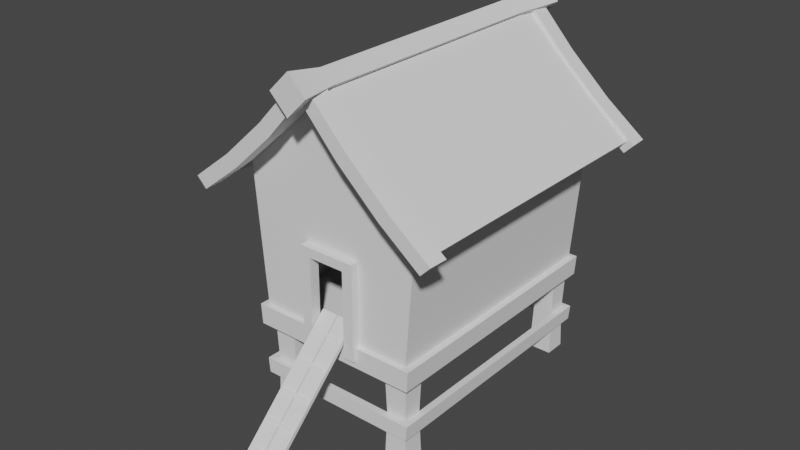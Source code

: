 # Source: smol1.blend  (saved by Blender 2.92.15; exported with 4.5.12 LTS)
import bpy
from mathutils import Matrix  # noqa: F401  (used for matrix-valued properties, if any)

bpy.ops.wm.read_factory_settings(use_empty=True)
scene = bpy.context.scene
scene.name = 'Scene'

# ---- collections
col_collection = bpy.data.collections.new('Collection'); scene.collection.children.link(col_collection)

# ---- node groups
ng_auto_smooth = bpy.data.node_groups.new('Auto Smooth', 'GeometryNodeTree')
_s = ng_auto_smooth.interface.new_socket(name='Geometry', in_out='OUTPUT', socket_type='NodeSocketGeometry')
_s = ng_auto_smooth.interface.new_socket(name='Geometry', in_out='INPUT', socket_type='NodeSocketGeometry')
_s = ng_auto_smooth.interface.new_socket(name='Angle', in_out='INPUT', socket_type='NodeSocketFloat')
_s.subtype = 'ANGLE'
_s.min_value = 0.0
_s.max_value = 3.142
ng_auto_smooth.is_modifier = True
_N = ng_auto_smooth.nodes; _L = ng_auto_smooth.links
n0 = _N.new('NodeGroupOutput'); n0.name = 'Group Output'; n0.location = (480, -100)
n1 = _N.new('NodeGroupInput'); n1.name = 'Group Input'; n1.location = (-420, -300)
n2 = _N.new('NodeGroupInput'); n2.name = 'Group Input.001'; n2.location = (-60, -100)
n3 = _N.new('GeometryNodeSetShadeSmooth'); n3.name = 'Set Shade Smooth'; n3.location = (120, -100)
n3.domain = 'EDGE'
n4 = _N.new('GeometryNodeSetShadeSmooth'); n4.name = 'Set Shade Smooth.001'; n4.location = (300, -100)
n5 = _N.new('GeometryNodeInputMeshEdgeAngle'); n5.name = 'Edge Angle'; n5.location = (-420, -220)
n6 = _N.new('GeometryNodeInputEdgeSmooth'); n6.name = 'Is Edge Smooth'; n6.location = (-60, -160)
n7 = _N.new('GeometryNodeInputShadeSmooth'); n7.name = 'Is Face Smooth'; n7.location = (-240, -340)
n8 = _N.new('FunctionNodeBooleanMath'); n8.name = 'Boolean Math'; n8.location = (-60, -220)
n9 = _N.new('FunctionNodeCompare'); n9.name = 'Compare'; n9.location = (-240, -180)
n9.operation = 'LESS_EQUAL'
_L.new(n5.outputs[0], n9.inputs[0])
_L.new(n4.outputs[0], n0.inputs[0])
_L.new(n1.outputs[1], n9.inputs[1])
_L.new(n9.outputs[0], n8.inputs[0])
_L.new(n7.outputs[0], n8.inputs[1])
_L.new(n2.outputs[0], n3.inputs[0])
_L.new(n6.outputs[0], n3.inputs[1])
_L.new(n3.outputs[0], n4.inputs[0])
_L.new(n8.outputs[0], n3.inputs[2])
n0.is_active_output = True

# ---- world
world_world = bpy.data.worlds.new('World'); scene.world = world_world
world_world.use_nodes = True; world_world.node_tree.nodes.clear()
_N = world_world.node_tree.nodes; _L = world_world.node_tree.links
n0 = _N.new('ShaderNodeOutputWorld'); n0.name = 'World Output'; n0.location = (300, 300)
n1 = _N.new('ShaderNodeBackground'); n1.name = 'Background'; n1.location = (10, 300)
n1.inputs[0].default_value = (0.05088, 0.05088, 0.05088, 1.0)
_L.new(n1.outputs[0], n0.inputs[0])
n0.is_active_output = True
world_world.color = (0.05088, 0.05088, 0.05088)
world_world.use_sun_shadow = False
world_world.sun_shadow_jitter_overblur = 0.0

# ---- meshes
me_assetsvillage_169 = bpy.data.meshes.new('AssetsVillage.169')
me_assetsvillage_169.from_pydata([(0.2627, 0.3478, 0.3252), (0.2627, -0.4724, 0.3252), (-0.2563, 0.3478, 0.3252), (0.2989, 0.3478, 0.8033), (0.2989, -0.4724, 0.8033), (-0.2925, 0.3478, 0.8033), (0.005872, 0.3478, 1.074), (-0.2925, -0.4724, 0.8033), (-0.09536, -0.4724, 0.8033), (0.005872, -0.4724, 1.074), (-0.2563, -0.4724, 0.3252), (-0.06233, -0.4724, 0.3252), (-0.06754, -0.4724, 0.5755), (0.07867, -0.4724, 0.5755), (0.07311, -0.4724, 0.3252), (0.1018, -0.4724, 0.8033)], [], [(0, 3, 4, 1), (3, 0, 2, 5), (3, 5, 6), (10, 7, 5, 2), (10, 12, 8, 7), (7, 8, 15, 4, 9), (11, 12, 10), (12, 13, 15, 8), (1, 13, 14), (13, 1, 4, 15)])
me_assetsvillage_169.polygons.foreach_set('use_smooth', [True] * 10)
_uv = me_assetsvillage_169.uv_layers.new(name='UVMap')
_uv.uv.foreach_set('vector', [0.1104, 0.6328, 0.1554, 0.9748, 0.05268, 0.9446, 0.08329, 0.706, 0.01332, 0.9338, 0.08175, 0.5226, 0.1183, 0.4957, 0.1826, 0.9397, 0.01332, 0.9338, 0.1826, 0.9397, 0.0965, 0.9729, 0.1133, 0.6543, 0.155, 0.9419, 0.04515, 0.9641, 0.08785, 0.7098, 0.08314, 0.4983, 0.09252, 0.6147, 0.07761, 0.9499, 0.01761, 0.9633, 0.01761, 0.9633, 0.07761, 0.9499, 0.1247, 0.9497, 0.179, 0.9633, 0.1029, 1.0, 0.09686, 0.5057, 0.09252, 0.6147, 0.08314, 0.4983, 0.09252, 0.6147, 0.1128, 0.6107, 0.1247, 0.9497, 0.07761, 0.9499, 0.1227, 0.4943, 0.1128, 0.6107, 0.1079, 0.5046, 0.1128, 0.6107, 0.1227, 0.4943, 0.179, 0.9633, 0.1247, 0.9497])
_uv.active_render = True
_uv = me_assetsvillage_169.uv_layers.new(name='UVTex')
_uv.uv.foreach_set('vector', [0.0, 0.0, 0.0, 0.0, 0.0, 0.0, 0.0, 0.0, 0.0, 0.0, 0.0, 0.0, 0.0, 0.0, 0.0, 0.0, 0.0, 0.0, 0.0, 0.0, 0.0, 0.0, 0.0, 0.0, 0.0, 0.0, 0.0, 0.0, 0.0, 0.0, 0.0, 0.0, 0.0, 0.0, 0.0, 0.0, 0.0, 0.0, 0.0, 0.0, 0.0, 0.0, 0.0, 0.0, 0.0, 0.0, 0.0, 0.0, 0.0, 0.0, 0.0, 0.0, 0.0, 0.0, 0.0, 0.0, 0.0, 0.0, 0.0, 0.0, 0.0, 0.0, 0.0, 0.0, 0.0, 0.0, 0.0, 0.0, 0.0, 0.0, 0.0, 0.0, 0.0, 0.0, 0.0, 0.0])
_ca = me_assetsvillage_169.color_attributes.new('Col', 'BYTE_COLOR', 'CORNER')
_ca.data.foreach_set('color', [1.0, 1.0, 1.0, 1.0, 1.0, 1.0, 1.0, 1.0, 1.0, 1.0, 1.0, 1.0, 1.0, 1.0, 1.0, 1.0, 1.0, 1.0, 1.0, 1.0, 1.0, 1.0, 1.0, 1.0, 1.0, 1.0, 1.0, 1.0, 1.0, 1.0, 1.0, 1.0, 1.0, 1.0, 1.0, 1.0, 1.0, 1.0, 1.0, 1.0, 1.0, 1.0, 1.0, 1.0, 1.0, 1.0, 1.0, 1.0, 1.0, 1.0, 1.0, 1.0, 1.0, 1.0, 1.0, 1.0, 1.0, 1.0, 1.0, 1.0, 1.0, 1.0, 1.0, 1.0, 1.0, 1.0, 1.0, 1.0, 1.0, 1.0, 1.0, 1.0, 1.0, 1.0, 1.0, 1.0, 1.0, 1.0, 1.0, 1.0, 1.0, 1.0, 1.0, 1.0, 1.0, 1.0, 1.0, 1.0, 1.0, 1.0, 1.0, 1.0, 1.0, 1.0, 1.0, 1.0, 1.0, 1.0, 1.0, 1.0, 1.0, 1.0, 1.0, 1.0, 1.0, 1.0, 1.0, 1.0, 1.0, 1.0, 1.0, 1.0, 1.0, 1.0, 1.0, 1.0, 1.0, 1.0, 1.0, 1.0, 1.0, 1.0, 1.0, 1.0, 1.0, 1.0, 1.0, 1.0, 1.0, 1.0, 1.0, 1.0, 1.0, 1.0, 1.0, 1.0, 1.0, 1.0, 1.0, 1.0, 1.0, 1.0, 1.0, 1.0, 1.0, 1.0, 1.0, 1.0, 1.0, 1.0, 1.0, 1.0])
me_assetsvillage_169.use_remesh_preserve_volume = False
me_assetsvillage_169.use_remesh_preserve_attributes = False
me_assetsvillage_169.use_mirror_vertex_groups = False
me_assetsvillage_169.update()
me_assetsvillage_170 = bpy.data.meshes.new('AssetsVillage.170')
me_assetsvillage_170.from_pydata([(0.3797, 0.4385, 0.7301), (0.3976, 0.4385, 0.7496), (0.2414, 0.4388, 0.8438), (0.3776, -0.5641, 0.7301), (0.2393, -0.5638, 0.8438), (0.3955, -0.5641, 0.7497), (0.2573, -0.5638, 0.8634), (0.1331, -0.5636, 0.9771), (0.2594, 0.4388, 0.8634), (0.1352, 0.4391, 0.9771), (0.02504, 0.4394, 1.091), (0.02293, -0.5633, 1.091), (0.1151, -0.5635, 0.9575), (0.004978, -0.5632, 1.071), (0.1172, 0.4391, 0.9575), (0.007091, 0.4394, 1.071)], [], [(3, 0, 1, 5), (3, 4, 2, 0), (5, 1, 8, 6), (6, 8, 9, 7), (7, 9, 10, 11), (4, 12, 14, 2), (12, 13, 15, 14)])
me_assetsvillage_170.polygons.foreach_set('use_smooth', [True] * 7)
_uv = me_assetsvillage_170.uv_layers.new(name='UVMap')
_uv.uv.foreach_set('vector', [0.1783, 0.7959, 0.02531, 0.7959, 0.02531, 0.7869, 0.1783, 0.7869, 0.1783, 0.7959, 0.1783, 0.856, 0.02531, 0.856, 0.02531, 0.7959, 0.1783, 0.7869, 0.02531, 0.7869, 0.02531, 0.7268, 0.1783, 0.7268, 0.1783, 0.7268, 0.02531, 0.7268, 0.02531, 0.6702, 0.1783, 0.6702, 0.1783, 0.6702, 0.02531, 0.6702, 0.0253, 0.617, 0.1783, 0.617, 0.1783, 0.856, 0.1783, 0.9126, 0.0253, 0.9126, 0.02531, 0.856, 0.1783, 0.9126, 0.1783, 0.9657, 0.02529, 0.9657, 0.0253, 0.9126])
_uv.active_render = True
_uv = me_assetsvillage_170.uv_layers.new(name='UVTex')
_uv.uv.foreach_set('vector', [0.0, 0.0, 0.0, 0.0, 0.0, 0.0, 0.0, 0.0, 0.0, 0.0, 0.0, 0.0, 0.0, 0.0, 0.0, 0.0, 0.0, 0.0, 0.0, 0.0, 0.0, 0.0, 0.0, 0.0, 0.0, 0.0, 0.0, 0.0, 0.0, 0.0, 0.0, 0.0, 0.0, 0.0, 0.0, 0.0, 0.0, 0.0, 0.0, 0.0, 0.0, 0.0, 0.0, 0.0, 0.0, 0.0, 0.0, 0.0, 0.0, 0.0, 0.0, 0.0, 0.0, 0.0, 0.0, 0.0])
_ca = me_assetsvillage_170.color_attributes.new('Col', 'BYTE_COLOR', 'CORNER')
_ca.data.foreach_set('color', [1.0, 1.0, 1.0, 1.0, 1.0, 1.0, 1.0, 1.0, 1.0, 1.0, 1.0, 1.0, 1.0, 1.0, 1.0, 1.0, 1.0, 1.0, 1.0, 1.0, 1.0, 1.0, 1.0, 1.0, 1.0, 1.0, 1.0, 1.0, 1.0, 1.0, 1.0, 1.0, 1.0, 1.0, 1.0, 1.0, 1.0, 1.0, 1.0, 1.0, 1.0, 1.0, 1.0, 1.0, 1.0, 1.0, 1.0, 1.0, 1.0, 1.0, 1.0, 1.0, 1.0, 1.0, 1.0, 1.0, 1.0, 1.0, 1.0, 1.0, 1.0, 1.0, 1.0, 1.0, 1.0, 1.0, 1.0, 1.0, 1.0, 1.0, 1.0, 1.0, 1.0, 1.0, 1.0, 1.0, 1.0, 1.0, 1.0, 1.0, 1.0, 1.0, 1.0, 1.0, 1.0, 1.0, 1.0, 1.0, 1.0, 1.0, 1.0, 1.0, 1.0, 1.0, 1.0, 1.0, 1.0, 1.0, 1.0, 1.0, 1.0, 1.0, 1.0, 1.0, 1.0, 1.0, 1.0, 1.0, 1.0, 1.0, 1.0, 1.0])
me_assetsvillage_170.use_remesh_preserve_volume = False
me_assetsvillage_170.use_remesh_preserve_attributes = False
me_assetsvillage_170.use_mirror_vertex_groups = False
me_assetsvillage_170.update()
me_assetsvillage_171 = bpy.data.meshes.new('AssetsVillage.171')
me_assetsvillage_171.from_pydata([(-0.01333, -0.5633, 1.091), (-0.01544, 0.4394, 1.091), (-0.1235, -0.5636, 0.9771), (-0.2477, -0.5638, 0.8634), (-0.1256, 0.4391, 0.9771), (-0.2498, 0.4388, 0.8634), (-0.388, 0.4385, 0.7496), (-0.3701, 0.4385, 0.7301), (-0.3859, -0.5641, 0.7497), (-0.368, -0.5641, 0.7301), (-0.2297, -0.5638, 0.8438), (-0.1055, -0.5635, 0.9575), (-0.2318, 0.4388, 0.8438), (-0.1076, 0.4391, 0.9575), (0.00251, 0.4394, 1.071), (0.004623, -0.5632, 1.071)], [], [(2, 0, 1, 4), (3, 2, 4, 5), (8, 3, 5, 6), (9, 8, 6, 7), (9, 7, 12, 10), (10, 12, 13, 11), (11, 13, 14, 15)])
me_assetsvillage_171.polygons.foreach_set('use_smooth', [True] * 7)
_uv = me_assetsvillage_171.uv_layers.new(name='UVMap')
_uv.uv.foreach_set('vector', [0.02607, 0.6702, 0.02608, 0.617, 0.1791, 0.617, 0.179, 0.6702, 0.02606, 0.7268, 0.02607, 0.6702, 0.179, 0.6702, 0.179, 0.7268, 0.02606, 0.7869, 0.02606, 0.7268, 0.179, 0.7268, 0.179, 0.7869, 0.02607, 0.7959, 0.02606, 0.7869, 0.179, 0.7869, 0.179, 0.7958, 0.02607, 0.7959, 0.179, 0.7958, 0.179, 0.856, 0.02607, 0.856, 0.02607, 0.856, 0.179, 0.856, 0.1791, 0.9126, 0.02607, 0.9126, 0.02607, 0.9126, 0.1791, 0.9126, 0.1791, 0.9657, 0.02608, 0.9657])
_uv.active_render = True
_uv = me_assetsvillage_171.uv_layers.new(name='UVTex')
_uv.uv.foreach_set('vector', [0.0, 0.0, 0.0, 0.0, 0.0, 0.0, 0.0, 0.0, 0.0, 0.0, 0.0, 0.0, 0.0, 0.0, 0.0, 0.0, 0.0, 0.0, 0.0, 0.0, 0.0, 0.0, 0.0, 0.0, 0.0, 0.0, 0.0, 0.0, 0.0, 0.0, 0.0, 0.0, 0.0, 0.0, 0.0, 0.0, 0.0, 0.0, 0.0, 0.0, 0.0, 0.0, 0.0, 0.0, 0.0, 0.0, 0.0, 0.0, 0.0, 0.0, 0.0, 0.0, 0.0, 0.0, 0.0, 0.0])
_ca = me_assetsvillage_171.color_attributes.new('Col', 'BYTE_COLOR', 'CORNER')
_ca.data.foreach_set('color', [1.0, 1.0, 1.0, 1.0, 1.0, 1.0, 1.0, 1.0, 1.0, 1.0, 1.0, 1.0, 1.0, 1.0, 1.0, 1.0, 1.0, 1.0, 1.0, 1.0, 1.0, 1.0, 1.0, 1.0, 1.0, 1.0, 1.0, 1.0, 1.0, 1.0, 1.0, 1.0, 1.0, 1.0, 1.0, 1.0, 1.0, 1.0, 1.0, 1.0, 1.0, 1.0, 1.0, 1.0, 1.0, 1.0, 1.0, 1.0, 1.0, 1.0, 1.0, 1.0, 1.0, 1.0, 1.0, 1.0, 1.0, 1.0, 1.0, 1.0, 1.0, 1.0, 1.0, 1.0, 1.0, 1.0, 1.0, 1.0, 1.0, 1.0, 1.0, 1.0, 1.0, 1.0, 1.0, 1.0, 1.0, 1.0, 1.0, 1.0, 1.0, 1.0, 1.0, 1.0, 1.0, 1.0, 1.0, 1.0, 1.0, 1.0, 1.0, 1.0, 1.0, 1.0, 1.0, 1.0, 1.0, 1.0, 1.0, 1.0, 1.0, 1.0, 1.0, 1.0, 1.0, 1.0, 1.0, 1.0, 1.0, 1.0, 1.0, 1.0])
me_assetsvillage_171.use_remesh_preserve_volume = False
me_assetsvillage_171.use_remesh_preserve_attributes = False
me_assetsvillage_171.use_mirror_vertex_groups = False
me_assetsvillage_171.update()
me_assetsvillage_172 = bpy.data.meshes.new('AssetsVillage.172')
me_assetsvillage_172.from_pydata([(-0.0006921, -0.6106, 1.031), (0.06481, -0.6106, 1.095), (-0.0584, -0.6106, 1.09), (0.002265, -0.4942, 1.053), (0.002265, -0.08227, 1.053), (-0.03695, -0.4942, 1.093), (0.04337, -0.4942, 1.093), (0.04337, -0.08227, 1.093), (0.00415, -0.4942, 1.133), (0.007106, -0.6106, 1.154), (0.00415, -0.08227, 1.133), (0.00415, 0.3297, 1.133), (-0.03695, -0.08227, 1.093), (-0.03695, 0.3297, 1.093), (-0.05993, 0.5019, 1.091), (0.002265, 0.3297, 1.053), (-0.0004041, 0.5019, 1.03), (0.04337, 0.3297, 1.093), (0.06634, 0.5019, 1.095), (0.006818, 0.5019, 1.156)], [], [(0, 1, 9, 2), (3, 6, 1, 0), (2, 5, 3, 0), (5, 12, 4, 3), (4, 7, 6, 3), (6, 8, 9, 1), (7, 10, 8, 6), (2, 9, 8, 5), (5, 8, 10, 12), (17, 11, 10, 7), (12, 10, 11, 13), (12, 13, 15, 4), (13, 14, 16, 15), (13, 11, 19, 14), (16, 18, 17, 15), (15, 17, 7, 4), (18, 19, 11, 17), (18, 16, 14, 19)])
me_assetsvillage_172.polygons.foreach_set('use_smooth', [True] * 18)
_uv = me_assetsvillage_172.uv_layers.new(name='UVMap')
_uv.uv.foreach_set('vector', [0.09467, 0.7365, 0.0981, 0.7408, 0.09359, 0.8443, 0.09101, 0.7401, 0.09528, 0.6928, 0.1142, 0.6961, 0.0981, 0.7408, 0.09467, 0.7365, 0.09101, 0.7401, 0.07686, 0.6949, 0.09528, 0.6928, 0.09467, 0.7365, 0.07686, 0.6949, 0.07458, 0.3717, 0.09662, 0.3721, 0.09528, 0.6928, 0.09662, 0.3721, 0.1191, 0.3725, 0.1142, 0.6961, 0.09528, 0.6928, 0.1142, 0.6961, 0.138, 0.7238, 0.09359, 0.8443, 0.0981, 0.7408, 0.1191, 0.3725, 0.1419, 0.3732, 0.138, 0.7238, 0.1142, 0.6961, 0.09101, 0.7401, 0.09359, 0.8443, 0.0526, 0.7222, 0.07686, 0.6949, 0.07686, 0.6949, 0.0526, 0.7222, 0.05118, 0.3717, 0.07458, 0.3717, 0.1194, 0.6932, 0.1419, 0.703, 0.1419, 0.3732, 0.1191, 0.3725, 0.07458, 0.3717, 0.05118, 0.3717, 0.05442, 0.7104, 0.07844, 0.6912, 0.07458, 0.3717, 0.07844, 0.6912, 0.09933, 0.6871, 0.09662, 0.3721, 0.07844, 0.6912, 0.09625, 0.7673, 0.1006, 0.7595, 0.09933, 0.6871, 0.07844, 0.6912, 0.05442, 0.7104, 0.09838, 0.883, 0.09625, 0.7673, 0.1006, 0.7595, 0.1068, 0.7687, 0.1194, 0.6932, 0.09933, 0.6871, 0.09933, 0.6871, 0.1194, 0.6932, 0.1191, 0.3725, 0.09662, 0.3721, 0.1068, 0.7687, 0.09838, 0.883, 0.1419, 0.703, 0.1194, 0.6932, 0.1068, 0.7687, 0.1006, 0.7595, 0.09625, 0.7673, 0.09838, 0.883])
_uv.active_render = True
_uv = me_assetsvillage_172.uv_layers.new(name='UVTex')
_uv.uv.foreach_set('vector', [0.0, 0.0, 0.0, 0.0, 0.0, 0.0, 0.0, 0.0, 0.0, 0.0, 0.0, 0.0, 0.0, 0.0, 0.0, 0.0, 0.0, 0.0, 0.0, 0.0, 0.0, 0.0, 0.0, 0.0, 0.0, 0.0, 0.0, 0.0, 0.0, 0.0, 0.0, 0.0, 0.0, 0.0, 0.0, 0.0, 0.0, 0.0, 0.0, 0.0, 0.0, 0.0, 0.0, 0.0, 0.0, 0.0, 0.0, 0.0, 0.0, 0.0, 0.0, 0.0, 0.0, 0.0, 0.0, 0.0, 0.0, 0.0, 0.0, 0.0, 0.0, 0.0, 0.0, 0.0, 0.0, 0.0, 0.0, 0.0, 0.0, 0.0, 0.0, 0.0, 0.0, 0.0, 0.0, 0.0, 0.0, 0.0, 0.0, 0.0, 0.0, 0.0, 0.0, 0.0, 0.0, 0.0, 0.0, 0.0, 0.0, 0.0, 0.0, 0.0, 0.0, 0.0, 0.0, 0.0, 0.0, 0.0, 0.0, 0.0, 0.0, 0.0, 0.0, 0.0, 0.0, 0.0, 0.0, 0.0, 0.0, 0.0, 0.0, 0.0, 0.0, 0.0, 0.0, 0.0, 0.0, 0.0, 0.0, 0.0, 0.0, 0.0, 0.0, 0.0, 0.0, 0.0, 0.0, 0.0, 0.0, 0.0, 0.0, 0.0, 0.0, 0.0, 0.0, 0.0, 0.0, 0.0, 0.0, 0.0, 0.0, 0.0, 0.0, 0.0])
_ca = me_assetsvillage_172.color_attributes.new('Col', 'BYTE_COLOR', 'CORNER')
_ca.data.foreach_set('color', [1.0, 1.0, 1.0, 1.0, 1.0, 1.0, 1.0, 1.0, 1.0, 1.0, 1.0, 1.0, 1.0, 1.0, 1.0, 1.0, 1.0, 1.0, 1.0, 1.0, 1.0, 1.0, 1.0, 1.0, 1.0, 1.0, 1.0, 1.0, 1.0, 1.0, 1.0, 1.0, 1.0, 1.0, 1.0, 1.0, 1.0, 1.0, 1.0, 1.0, 1.0, 1.0, 1.0, 1.0, 1.0, 1.0, 1.0, 1.0, 1.0, 1.0, 1.0, 1.0, 1.0, 1.0, 1.0, 1.0, 1.0, 1.0, 1.0, 1.0, 1.0, 1.0, 1.0, 1.0, 1.0, 1.0, 1.0, 1.0, 1.0, 1.0, 1.0, 1.0, 1.0, 1.0, 1.0, 1.0, 1.0, 1.0, 1.0, 1.0, 1.0, 1.0, 1.0, 1.0, 1.0, 1.0, 1.0, 1.0, 1.0, 1.0, 1.0, 1.0, 1.0, 1.0, 1.0, 1.0, 1.0, 1.0, 1.0, 1.0, 1.0, 1.0, 1.0, 1.0, 1.0, 1.0, 1.0, 1.0, 1.0, 1.0, 1.0, 1.0, 1.0, 1.0, 1.0, 1.0, 1.0, 1.0, 1.0, 1.0, 1.0, 1.0, 1.0, 1.0, 1.0, 1.0, 1.0, 1.0, 1.0, 1.0, 1.0, 1.0, 1.0, 1.0, 1.0, 1.0, 1.0, 1.0, 1.0, 1.0, 1.0, 1.0, 1.0, 1.0, 1.0, 1.0, 1.0, 1.0, 1.0, 1.0, 1.0, 1.0, 1.0, 1.0, 1.0, 1.0, 1.0, 1.0, 1.0, 1.0, 1.0, 1.0, 1.0, 1.0, 1.0, 1.0, 1.0, 1.0, 1.0, 1.0, 1.0, 1.0, 1.0, 1.0, 1.0, 1.0, 1.0, 1.0, 1.0, 1.0, 1.0, 1.0, 1.0, 1.0, 1.0, 1.0, 1.0, 1.0, 1.0, 1.0, 1.0, 1.0, 1.0, 1.0, 1.0, 1.0, 1.0, 1.0, 1.0, 1.0, 1.0, 1.0, 1.0, 1.0, 1.0, 1.0, 1.0, 1.0, 1.0, 1.0, 1.0, 1.0, 1.0, 1.0, 1.0, 1.0, 1.0, 1.0, 1.0, 1.0, 1.0, 1.0, 1.0, 1.0, 1.0, 1.0, 1.0, 1.0, 1.0, 1.0, 1.0, 1.0, 1.0, 1.0, 1.0, 1.0, 1.0, 1.0, 1.0, 1.0, 1.0, 1.0, 1.0, 1.0, 1.0, 1.0, 1.0, 1.0, 1.0, 1.0, 1.0, 1.0, 1.0, 1.0, 1.0, 1.0, 1.0, 1.0, 1.0, 1.0, 1.0, 1.0, 1.0, 1.0, 1.0, 1.0, 1.0, 1.0, 1.0, 1.0, 1.0, 1.0, 1.0, 1.0, 1.0, 1.0, 1.0, 1.0, 1.0, 1.0, 1.0, 1.0, 1.0, 1.0, 1.0, 1.0, 1.0, 1.0])
me_assetsvillage_172.use_remesh_preserve_volume = False
me_assetsvillage_172.use_remesh_preserve_attributes = False
me_assetsvillage_172.use_mirror_vertex_groups = False
me_assetsvillage_172.update()
me_assetsvillage_173 = bpy.data.meshes.new('AssetsVillage.173')
me_assetsvillage_173.from_pydata([(-0.2824, -0.5707, 0.8445), (-0.2853, -0.5113, 0.8451), (-0.2506, -0.5707, 0.8117), (-0.1477, -0.5707, 0.9681), (-0.4138, -0.5707, 0.7427), (-0.4167, -0.5113, 0.7433), (-0.382, -0.5707, 0.7099), (-0.3849, -0.5113, 0.7105), (-0.2536, -0.5113, 0.8123), (-0.1189, -0.5113, 0.9359), (-0.116, -0.5707, 0.9353), (-0.1507, -0.5113, 0.9687), (-0.003853, -0.5113, 1.064), (-0.0009038, -0.5706, 1.063), (-0.02471, -0.5113, 1.103), (-0.02176, -0.5706, 1.103)], [], [(4, 0, 1, 5), (0, 3, 11, 1), (2, 0, 4, 6), (10, 3, 0, 2), (6, 4, 5, 7), (6, 7, 8, 2), (7, 5, 1, 8), (2, 8, 9, 10), (8, 1, 11, 9), (10, 9, 12, 13), (9, 11, 14, 12), (3, 15, 14, 11), (13, 15, 3, 10)])
me_assetsvillage_173.polygons.foreach_set('use_smooth', [True] * 13)
_uv = me_assetsvillage_173.uv_layers.new(name='UVMap')
_uv.uv.foreach_set('vector', [0.09701, 0.2498, 0.1546, 0.3702, 0.1152, 0.3922, 0.09806, 0.42, 0.1546, 0.3702, 0.1607, 0.7411, 0.1228, 0.7413, 0.1152, 0.3922, 0.0603, 0.3986, 0.03423, 0.3846, 0.09701, 0.2498, 0.07738, 0.4093, 0.05847, 0.7441, 0.0301, 0.7446, 0.03423, 0.3846, 0.0603, 0.3986, 0.07738, 0.4093, 0.09701, 0.2498, 0.09806, 0.42, 0.09057, 0.4254, 0.07738, 0.4093, 0.09057, 0.4254, 0.09214, 0.4008, 0.0603, 0.3986, 0.09057, 0.4254, 0.09806, 0.42, 0.1152, 0.3922, 0.09214, 0.4008, 0.0603, 0.3986, 0.09214, 0.4008, 0.09459, 0.7415, 0.05847, 0.7441, 0.09214, 0.4008, 0.1152, 0.3922, 0.1228, 0.7413, 0.09459, 0.7415, 0.05847, 0.7441, 0.09459, 0.7415, 0.09671, 0.9595, 0.05865, 0.962, 0.09459, 0.7415, 0.1228, 0.7413, 0.1233, 0.9783, 0.09671, 0.9595, 0.1607, 0.7411, 0.161, 0.9801, 0.1233, 0.9783, 0.1228, 0.7413, 0.05865, 0.962, 0.03212, 0.982, 0.0301, 0.7446, 0.05847, 0.7441])
_uv.active_render = True
_uv = me_assetsvillage_173.uv_layers.new(name='UVTex')
_uv.uv.foreach_set('vector', [0.0, 0.0, 0.0, 0.0, 0.0, 0.0, 0.0, 0.0, 0.0, 0.0, 0.0, 0.0, 0.0, 0.0, 0.0, 0.0, 0.0, 0.0, 0.0, 0.0, 0.0, 0.0, 0.0, 0.0, 0.0, 0.0, 0.0, 0.0, 0.0, 0.0, 0.0, 0.0, 0.0, 0.0, 0.0, 0.0, 0.0, 0.0, 0.0, 0.0, 0.0, 0.0, 0.0, 0.0, 0.0, 0.0, 0.0, 0.0, 0.0, 0.0, 0.0, 0.0, 0.0, 0.0, 0.0, 0.0, 0.0, 0.0, 0.0, 0.0, 0.0, 0.0, 0.0, 0.0, 0.0, 0.0, 0.0, 0.0, 0.0, 0.0, 0.0, 0.0, 0.0, 0.0, 0.0, 0.0, 0.0, 0.0, 0.0, 0.0, 0.0, 0.0, 0.0, 0.0, 0.0, 0.0, 0.0, 0.0, 0.0, 0.0, 0.0, 0.0, 0.0, 0.0, 0.0, 0.0, 0.0, 0.0, 0.0, 0.0, 0.0, 0.0, 0.0, 0.0])
_ca = me_assetsvillage_173.color_attributes.new('Col', 'BYTE_COLOR', 'CORNER')
_ca.data.foreach_set('color', [1.0, 1.0, 1.0, 1.0, 1.0, 1.0, 1.0, 1.0, 1.0, 1.0, 1.0, 1.0, 1.0, 1.0, 1.0, 1.0, 1.0, 1.0, 1.0, 1.0, 1.0, 1.0, 1.0, 1.0, 1.0, 1.0, 1.0, 1.0, 1.0, 1.0, 1.0, 1.0, 1.0, 1.0, 1.0, 1.0, 1.0, 1.0, 1.0, 1.0, 1.0, 1.0, 1.0, 1.0, 1.0, 1.0, 1.0, 1.0, 1.0, 1.0, 1.0, 1.0, 1.0, 1.0, 1.0, 1.0, 1.0, 1.0, 1.0, 1.0, 1.0, 1.0, 1.0, 1.0, 1.0, 1.0, 1.0, 1.0, 1.0, 1.0, 1.0, 1.0, 1.0, 1.0, 1.0, 1.0, 1.0, 1.0, 1.0, 1.0, 1.0, 1.0, 1.0, 1.0, 1.0, 1.0, 1.0, 1.0, 1.0, 1.0, 1.0, 1.0, 1.0, 1.0, 1.0, 1.0, 1.0, 1.0, 1.0, 1.0, 1.0, 1.0, 1.0, 1.0, 1.0, 1.0, 1.0, 1.0, 1.0, 1.0, 1.0, 1.0, 1.0, 1.0, 1.0, 1.0, 1.0, 1.0, 1.0, 1.0, 1.0, 1.0, 1.0, 1.0, 1.0, 1.0, 1.0, 1.0, 1.0, 1.0, 1.0, 1.0, 1.0, 1.0, 1.0, 1.0, 1.0, 1.0, 1.0, 1.0, 1.0, 1.0, 1.0, 1.0, 1.0, 1.0, 1.0, 1.0, 1.0, 1.0, 1.0, 1.0, 1.0, 1.0, 1.0, 1.0, 1.0, 1.0, 1.0, 1.0, 1.0, 1.0, 1.0, 1.0, 1.0, 1.0, 1.0, 1.0, 1.0, 1.0, 1.0, 1.0, 1.0, 1.0, 1.0, 1.0, 1.0, 1.0, 1.0, 1.0, 1.0, 1.0, 1.0, 1.0, 1.0, 1.0, 1.0, 1.0, 1.0, 1.0, 1.0, 1.0, 1.0, 1.0, 1.0, 1.0, 1.0, 1.0, 1.0, 1.0, 1.0, 1.0, 1.0, 1.0, 1.0, 1.0, 1.0, 1.0])
me_assetsvillage_173.use_remesh_preserve_volume = False
me_assetsvillage_173.use_remesh_preserve_attributes = False
me_assetsvillage_173.use_mirror_vertex_groups = False
me_assetsvillage_173.update()
me_assetsvillage_174 = bpy.data.meshes.new('AssetsVillage.174')
me_assetsvillage_174.from_pydata([(0.02897, -0.5706, 1.103), (0.008113, -0.5706, 1.063), (0.03192, -0.5113, 1.103), (0.1549, -0.5707, 0.9681), (0.2896, -0.5707, 0.8445), (0.1232, -0.5707, 0.9353), (0.1579, -0.5113, 0.9687), (0.2926, -0.5113, 0.8451), (0.1261, -0.5113, 0.9359), (0.01106, -0.5113, 1.064), (0.2608, -0.5113, 0.8123), (0.3922, -0.5113, 0.7105), (0.2578, -0.5707, 0.8117), (0.3892, -0.5707, 0.7099), (0.421, -0.5707, 0.7427), (0.4239, -0.5113, 0.7433)], [], [(1, 5, 3, 0), (3, 6, 2, 0), (4, 7, 6, 3), (5, 12, 4, 3), (8, 9, 2, 6), (10, 8, 6, 7), (5, 1, 9, 8), (12, 5, 8, 10), (13, 12, 10, 11), (11, 10, 7, 15), (12, 13, 14, 4), (13, 11, 15, 14), (14, 15, 7, 4)])
me_assetsvillage_174.polygons.foreach_set('use_smooth', [True] * 13)
_uv = me_assetsvillage_174.uv_layers.new(name='UVMap')
_uv.uv.foreach_set('vector', [0.134, 0.9615, 0.1316, 0.7436, 0.1599, 0.7427, 0.1607, 0.9801, 0.02933, 0.7458, 0.06722, 0.7441, 0.06957, 0.981, 0.03188, 0.9847, 0.03254, 0.3746, 0.07215, 0.3946, 0.06722, 0.7441, 0.02933, 0.7458, 0.1316, 0.7436, 0.1271, 0.3983, 0.153, 0.383, 0.1599, 0.7427, 0.09541, 0.7429, 0.0959, 0.9609, 0.06957, 0.981, 0.06722, 0.7441, 0.09531, 0.4021, 0.09541, 0.7429, 0.06722, 0.7441, 0.07215, 0.3946, 0.1316, 0.7436, 0.134, 0.9615, 0.0959, 0.9609, 0.09541, 0.7429, 0.1271, 0.3983, 0.1316, 0.7436, 0.09541, 0.7429, 0.09531, 0.4021, 0.1086, 0.4099, 0.1271, 0.3983, 0.09531, 0.4021, 0.09564, 0.4267, 0.09564, 0.4267, 0.09531, 0.4021, 0.07215, 0.3946, 0.08808, 0.4216, 0.1271, 0.3983, 0.1086, 0.4099, 0.08709, 0.2515, 0.153, 0.383, 0.1086, 0.4099, 0.09564, 0.4267, 0.08808, 0.4216, 0.08709, 0.2515, 0.08709, 0.2515, 0.08808, 0.4216, 0.07215, 0.3946, 0.03254, 0.3746])
_uv.active_render = True
_uv = me_assetsvillage_174.uv_layers.new(name='UVTex')
_uv.uv.foreach_set('vector', [0.0, 0.0, 0.0, 0.0, 0.0, 0.0, 0.0, 0.0, 0.0, 0.0, 0.0, 0.0, 0.0, 0.0, 0.0, 0.0, 0.0, 0.0, 0.0, 0.0, 0.0, 0.0, 0.0, 0.0, 0.0, 0.0, 0.0, 0.0, 0.0, 0.0, 0.0, 0.0, 0.0, 0.0, 0.0, 0.0, 0.0, 0.0, 0.0, 0.0, 0.0, 0.0, 0.0, 0.0, 0.0, 0.0, 0.0, 0.0, 0.0, 0.0, 0.0, 0.0, 0.0, 0.0, 0.0, 0.0, 0.0, 0.0, 0.0, 0.0, 0.0, 0.0, 0.0, 0.0, 0.0, 0.0, 0.0, 0.0, 0.0, 0.0, 0.0, 0.0, 0.0, 0.0, 0.0, 0.0, 0.0, 0.0, 0.0, 0.0, 0.0, 0.0, 0.0, 0.0, 0.0, 0.0, 0.0, 0.0, 0.0, 0.0, 0.0, 0.0, 0.0, 0.0, 0.0, 0.0, 0.0, 0.0, 0.0, 0.0, 0.0, 0.0, 0.0, 0.0])
_ca = me_assetsvillage_174.color_attributes.new('Col', 'BYTE_COLOR', 'CORNER')
_ca.data.foreach_set('color', [1.0, 1.0, 1.0, 1.0, 1.0, 1.0, 1.0, 1.0, 1.0, 1.0, 1.0, 1.0, 1.0, 1.0, 1.0, 1.0, 1.0, 1.0, 1.0, 1.0, 1.0, 1.0, 1.0, 1.0, 1.0, 1.0, 1.0, 1.0, 1.0, 1.0, 1.0, 1.0, 1.0, 1.0, 1.0, 1.0, 1.0, 1.0, 1.0, 1.0, 1.0, 1.0, 1.0, 1.0, 1.0, 1.0, 1.0, 1.0, 1.0, 1.0, 1.0, 1.0, 1.0, 1.0, 1.0, 1.0, 1.0, 1.0, 1.0, 1.0, 1.0, 1.0, 1.0, 1.0, 1.0, 1.0, 1.0, 1.0, 1.0, 1.0, 1.0, 1.0, 1.0, 1.0, 1.0, 1.0, 1.0, 1.0, 1.0, 1.0, 1.0, 1.0, 1.0, 1.0, 1.0, 1.0, 1.0, 1.0, 1.0, 1.0, 1.0, 1.0, 1.0, 1.0, 1.0, 1.0, 1.0, 1.0, 1.0, 1.0, 1.0, 1.0, 1.0, 1.0, 1.0, 1.0, 1.0, 1.0, 1.0, 1.0, 1.0, 1.0, 1.0, 1.0, 1.0, 1.0, 1.0, 1.0, 1.0, 1.0, 1.0, 1.0, 1.0, 1.0, 1.0, 1.0, 1.0, 1.0, 1.0, 1.0, 1.0, 1.0, 1.0, 1.0, 1.0, 1.0, 1.0, 1.0, 1.0, 1.0, 1.0, 1.0, 1.0, 1.0, 1.0, 1.0, 1.0, 1.0, 1.0, 1.0, 1.0, 1.0, 1.0, 1.0, 1.0, 1.0, 1.0, 1.0, 1.0, 1.0, 1.0, 1.0, 1.0, 1.0, 1.0, 1.0, 1.0, 1.0, 1.0, 1.0, 1.0, 1.0, 1.0, 1.0, 1.0, 1.0, 1.0, 1.0, 1.0, 1.0, 1.0, 1.0, 1.0, 1.0, 1.0, 1.0, 1.0, 1.0, 1.0, 1.0, 1.0, 1.0, 1.0, 1.0, 1.0, 1.0, 1.0, 1.0, 1.0, 1.0, 1.0, 1.0, 1.0, 1.0, 1.0, 1.0, 1.0, 1.0])
me_assetsvillage_174.use_remesh_preserve_volume = False
me_assetsvillage_174.use_remesh_preserve_attributes = False
me_assetsvillage_174.use_mirror_vertex_groups = False
me_assetsvillage_174.update()
me_assetsvillage_175 = bpy.data.meshes.new('AssetsVillage.175')
me_assetsvillage_175.from_pydata([(-0.2824, 0.4622, 0.8445), (-0.2853, 0.4028, 0.8451), (-0.2506, 0.4622, 0.8117), (-0.1477, 0.4622, 0.9681), (-0.4138, 0.4622, 0.7427), (-0.4167, 0.4028, 0.7433), (-0.382, 0.4622, 0.7099), (-0.3849, 0.4028, 0.7105), (-0.2536, 0.4028, 0.8123), (-0.1189, 0.4028, 0.9359), (-0.116, 0.4622, 0.9353), (-0.1507, 0.4028, 0.9687), (-0.003853, 0.4028, 1.064), (-0.0009038, 0.4622, 1.063), (-0.02471, 0.4028, 1.103), (-0.02176, 0.4622, 1.103)], [], [(4, 5, 1, 0), (0, 1, 11, 3), (2, 6, 4, 0), (10, 2, 0, 3), (6, 7, 5, 4), (6, 2, 8, 7), (7, 8, 1, 5), (2, 10, 9, 8), (8, 9, 11, 1), (10, 13, 12, 9), (9, 12, 14, 11), (3, 11, 14, 15), (13, 10, 3, 15)])
me_assetsvillage_175.polygons.foreach_set('use_smooth', [True] * 13)
_uv = me_assetsvillage_175.uv_layers.new(name='UVMap')
_uv.uv.foreach_set('vector', [0.09341, 0.2353, 0.09306, 0.4089, 0.08023, 0.5121, 0.05011, 0.4903, 0.05011, 0.4903, 0.08023, 0.5121, 0.07502, 0.737, 0.04607, 0.7373, 0.1222, 0.5178, 0.1088, 0.3976, 0.09341, 0.2353, 0.1421, 0.5031, 0.1242, 0.7388, 0.1222, 0.5178, 0.1421, 0.5031, 0.1458, 0.739, 0.1088, 0.3976, 0.0988, 0.4143, 0.09306, 0.4089, 0.09341, 0.2353, 0.1088, 0.3976, 0.1222, 0.5178, 0.09787, 0.5205, 0.0988, 0.4143, 0.0988, 0.4143, 0.09787, 0.5205, 0.08023, 0.5121, 0.09306, 0.4089, 0.1222, 0.5178, 0.1242, 0.7388, 0.09656, 0.7367, 0.09787, 0.5205, 0.09787, 0.5205, 0.09656, 0.7367, 0.07502, 0.737, 0.08023, 0.5121, 0.1242, 0.7388, 0.1246, 0.9612, 0.09551, 0.9592, 0.09656, 0.7367, 0.09656, 0.7367, 0.09551, 0.9592, 0.07527, 0.9787, 0.07502, 0.737, 0.04607, 0.7373, 0.07502, 0.737, 0.07527, 0.9787, 0.04646, 0.9811, 0.1246, 0.9612, 0.1242, 0.7388, 0.1458, 0.739, 0.1449, 0.9811])
_uv.active_render = True
_uv = me_assetsvillage_175.uv_layers.new(name='UVTex')
_uv.uv.foreach_set('vector', [0.0, 0.0, 0.0, 0.0, 0.0, 0.0, 0.0, 0.0, 0.0, 0.0, 0.0, 0.0, 0.0, 0.0, 0.0, 0.0, 0.0, 0.0, 0.0, 0.0, 0.0, 0.0, 0.0, 0.0, 0.0, 0.0, 0.0, 0.0, 0.0, 0.0, 0.0, 0.0, 0.0, 0.0, 0.0, 0.0, 0.0, 0.0, 0.0, 0.0, 0.0, 0.0, 0.0, 0.0, 0.0, 0.0, 0.0, 0.0, 0.0, 0.0, 0.0, 0.0, 0.0, 0.0, 0.0, 0.0, 0.0, 0.0, 0.0, 0.0, 0.0, 0.0, 0.0, 0.0, 0.0, 0.0, 0.0, 0.0, 0.0, 0.0, 0.0, 0.0, 0.0, 0.0, 0.0, 0.0, 0.0, 0.0, 0.0, 0.0, 0.0, 0.0, 0.0, 0.0, 0.0, 0.0, 0.0, 0.0, 0.0, 0.0, 0.0, 0.0, 0.0, 0.0, 0.0, 0.0, 0.0, 0.0, 0.0, 0.0, 0.0, 0.0, 0.0, 0.0])
_ca = me_assetsvillage_175.color_attributes.new('Col', 'BYTE_COLOR', 'CORNER')
_ca.data.foreach_set('color', [1.0, 1.0, 1.0, 1.0, 1.0, 1.0, 1.0, 1.0, 1.0, 1.0, 1.0, 1.0, 1.0, 1.0, 1.0, 1.0, 1.0, 1.0, 1.0, 1.0, 1.0, 1.0, 1.0, 1.0, 1.0, 1.0, 1.0, 1.0, 1.0, 1.0, 1.0, 1.0, 1.0, 1.0, 1.0, 1.0, 1.0, 1.0, 1.0, 1.0, 1.0, 1.0, 1.0, 1.0, 1.0, 1.0, 1.0, 1.0, 1.0, 1.0, 1.0, 1.0, 1.0, 1.0, 1.0, 1.0, 1.0, 1.0, 1.0, 1.0, 1.0, 1.0, 1.0, 1.0, 1.0, 1.0, 1.0, 1.0, 1.0, 1.0, 1.0, 1.0, 1.0, 1.0, 1.0, 1.0, 1.0, 1.0, 1.0, 1.0, 1.0, 1.0, 1.0, 1.0, 1.0, 1.0, 1.0, 1.0, 1.0, 1.0, 1.0, 1.0, 1.0, 1.0, 1.0, 1.0, 1.0, 1.0, 1.0, 1.0, 1.0, 1.0, 1.0, 1.0, 1.0, 1.0, 1.0, 1.0, 1.0, 1.0, 1.0, 1.0, 1.0, 1.0, 1.0, 1.0, 1.0, 1.0, 1.0, 1.0, 1.0, 1.0, 1.0, 1.0, 1.0, 1.0, 1.0, 1.0, 1.0, 1.0, 1.0, 1.0, 1.0, 1.0, 1.0, 1.0, 1.0, 1.0, 1.0, 1.0, 1.0, 1.0, 1.0, 1.0, 1.0, 1.0, 1.0, 1.0, 1.0, 1.0, 1.0, 1.0, 1.0, 1.0, 1.0, 1.0, 1.0, 1.0, 1.0, 1.0, 1.0, 1.0, 1.0, 1.0, 1.0, 1.0, 1.0, 1.0, 1.0, 1.0, 1.0, 1.0, 1.0, 1.0, 1.0, 1.0, 1.0, 1.0, 1.0, 1.0, 1.0, 1.0, 1.0, 1.0, 1.0, 1.0, 1.0, 1.0, 1.0, 1.0, 1.0, 1.0, 1.0, 1.0, 1.0, 1.0, 1.0, 1.0, 1.0, 1.0, 1.0, 1.0, 1.0, 1.0, 1.0, 1.0, 1.0, 1.0])
me_assetsvillage_175.use_remesh_preserve_volume = False
me_assetsvillage_175.use_remesh_preserve_attributes = False
me_assetsvillage_175.use_mirror_vertex_groups = False
me_assetsvillage_175.update()
me_assetsvillage_176 = bpy.data.meshes.new('AssetsVillage.176')
me_assetsvillage_176.from_pydata([(0.02897, 0.4622, 1.103), (0.008113, 0.4622, 1.063), (0.03192, 0.4028, 1.103), (0.1549, 0.4622, 0.9681), (0.2896, 0.4622, 0.8445), (0.1232, 0.4622, 0.9353), (0.1579, 0.4028, 0.9687), (0.2926, 0.4028, 0.8451), (0.1261, 0.4028, 0.9359), (0.01106, 0.4028, 1.064), (0.2608, 0.4028, 0.8123), (0.3922, 0.4028, 0.7105), (0.2578, 0.4622, 0.8117), (0.3892, 0.4622, 0.7099), (0.421, 0.4622, 0.7427), (0.4239, 0.4028, 0.7433)], [], [(1, 0, 3, 5), (3, 0, 2, 6), (4, 3, 6, 7), (5, 3, 4, 12), (8, 6, 2, 9), (10, 7, 6, 8), (5, 8, 9, 1), (12, 10, 8, 5), (13, 11, 10, 12), (11, 15, 7, 10), (12, 4, 14, 13), (13, 14, 15, 11), (14, 4, 7, 15)])
me_assetsvillage_176.polygons.foreach_set('use_smooth', [True] * 13)
_uv = me_assetsvillage_176.uv_layers.new(name='UVMap')
_uv.uv.foreach_set('vector', [0.05521, 0.9622, 0.02869, 0.9821, 0.02666, 0.7447, 0.05503, 0.7442, 0.1572, 0.7412, 0.1576, 0.9802, 0.1198, 0.9784, 0.1193, 0.7415, 0.1511, 0.3703, 0.1572, 0.7412, 0.1193, 0.7415, 0.1118, 0.3923, 0.05503, 0.7442, 0.02666, 0.7447, 0.03079, 0.3847, 0.05686, 0.3987, 0.09115, 0.7416, 0.1193, 0.7415, 0.1198, 0.9784, 0.09328, 0.9597, 0.08871, 0.4009, 0.1118, 0.3923, 0.1193, 0.7415, 0.09115, 0.7416, 0.05503, 0.7442, 0.09115, 0.7416, 0.09328, 0.9597, 0.05521, 0.9622, 0.05686, 0.3987, 0.08871, 0.4009, 0.09115, 0.7416, 0.05503, 0.7442, 0.07394, 0.4094, 0.08713, 0.4255, 0.08871, 0.4009, 0.05686, 0.3987, 0.08713, 0.4255, 0.09462, 0.4201, 0.1118, 0.3923, 0.08871, 0.4009, 0.05686, 0.3987, 0.03079, 0.3847, 0.09357, 0.25, 0.07394, 0.4094, 0.07394, 0.4094, 0.09357, 0.25, 0.09462, 0.4201, 0.08713, 0.4255, 0.09357, 0.25, 0.1511, 0.3703, 0.1118, 0.3923, 0.09462, 0.4201])
_uv.active_render = True
_uv = me_assetsvillage_176.uv_layers.new(name='UVTex')
_uv.uv.foreach_set('vector', [0.0, 0.0, 0.0, 0.0, 0.0, 0.0, 0.0, 0.0, 0.0, 0.0, 0.0, 0.0, 0.0, 0.0, 0.0, 0.0, 0.0, 0.0, 0.0, 0.0, 0.0, 0.0, 0.0, 0.0, 0.0, 0.0, 0.0, 0.0, 0.0, 0.0, 0.0, 0.0, 0.0, 0.0, 0.0, 0.0, 0.0, 0.0, 0.0, 0.0, 0.0, 0.0, 0.0, 0.0, 0.0, 0.0, 0.0, 0.0, 0.0, 0.0, 0.0, 0.0, 0.0, 0.0, 0.0, 0.0, 0.0, 0.0, 0.0, 0.0, 0.0, 0.0, 0.0, 0.0, 0.0, 0.0, 0.0, 0.0, 0.0, 0.0, 0.0, 0.0, 0.0, 0.0, 0.0, 0.0, 0.0, 0.0, 0.0, 0.0, 0.0, 0.0, 0.0, 0.0, 0.0, 0.0, 0.0, 0.0, 0.0, 0.0, 0.0, 0.0, 0.0, 0.0, 0.0, 0.0, 0.0, 0.0, 0.0, 0.0, 0.0, 0.0, 0.0, 0.0])
_ca = me_assetsvillage_176.color_attributes.new('Col', 'BYTE_COLOR', 'CORNER')
_ca.data.foreach_set('color', [1.0, 1.0, 1.0, 1.0, 1.0, 1.0, 1.0, 1.0, 1.0, 1.0, 1.0, 1.0, 1.0, 1.0, 1.0, 1.0, 1.0, 1.0, 1.0, 1.0, 1.0, 1.0, 1.0, 1.0, 1.0, 1.0, 1.0, 1.0, 1.0, 1.0, 1.0, 1.0, 1.0, 1.0, 1.0, 1.0, 1.0, 1.0, 1.0, 1.0, 1.0, 1.0, 1.0, 1.0, 1.0, 1.0, 1.0, 1.0, 1.0, 1.0, 1.0, 1.0, 1.0, 1.0, 1.0, 1.0, 1.0, 1.0, 1.0, 1.0, 1.0, 1.0, 1.0, 1.0, 1.0, 1.0, 1.0, 1.0, 1.0, 1.0, 1.0, 1.0, 1.0, 1.0, 1.0, 1.0, 1.0, 1.0, 1.0, 1.0, 1.0, 1.0, 1.0, 1.0, 1.0, 1.0, 1.0, 1.0, 1.0, 1.0, 1.0, 1.0, 1.0, 1.0, 1.0, 1.0, 1.0, 1.0, 1.0, 1.0, 1.0, 1.0, 1.0, 1.0, 1.0, 1.0, 1.0, 1.0, 1.0, 1.0, 1.0, 1.0, 1.0, 1.0, 1.0, 1.0, 1.0, 1.0, 1.0, 1.0, 1.0, 1.0, 1.0, 1.0, 1.0, 1.0, 1.0, 1.0, 1.0, 1.0, 1.0, 1.0, 1.0, 1.0, 1.0, 1.0, 1.0, 1.0, 1.0, 1.0, 1.0, 1.0, 1.0, 1.0, 1.0, 1.0, 1.0, 1.0, 1.0, 1.0, 1.0, 1.0, 1.0, 1.0, 1.0, 1.0, 1.0, 1.0, 1.0, 1.0, 1.0, 1.0, 1.0, 1.0, 1.0, 1.0, 1.0, 1.0, 1.0, 1.0, 1.0, 1.0, 1.0, 1.0, 1.0, 1.0, 1.0, 1.0, 1.0, 1.0, 1.0, 1.0, 1.0, 1.0, 1.0, 1.0, 1.0, 1.0, 1.0, 1.0, 1.0, 1.0, 1.0, 1.0, 1.0, 1.0, 1.0, 1.0, 1.0, 1.0, 1.0, 1.0, 1.0, 1.0, 1.0, 1.0, 1.0, 1.0])
me_assetsvillage_176.use_remesh_preserve_volume = False
me_assetsvillage_176.use_remesh_preserve_attributes = False
me_assetsvillage_176.use_mirror_vertex_groups = False
me_assetsvillage_176.update()
me_assetsvillage_177 = bpy.data.meshes.new('AssetsVillage.177')
me_assetsvillage_177.from_pydata([(0.2798, 0.3608, 0.2706), (-0.2734, 0.3608, 0.2706), (0.2843, 0.3608, 0.3363), (0.2798, -0.06334, 0.2706), (0.2798, -0.4875, 0.2706), (-0.2734, -0.06334, 0.2706), (0.2843, -0.06334, 0.3363), (0.2843, -0.4875, 0.3363), (-0.2779, -0.06334, 0.3363), (-0.2779, 0.3608, 0.3363), (-0.2779, -0.4875, 0.3363), (-0.2734, -0.4875, 0.2706)], [], [(0, 3, 5, 1), (2, 0, 1, 9), (0, 2, 6, 3), (3, 4, 11, 5), (3, 6, 7, 4), (8, 10, 7, 6), (9, 8, 6, 2), (5, 8, 9, 1), (11, 10, 8, 5), (4, 7, 10, 11)])
me_assetsvillage_177.polygons.foreach_set('use_smooth', [True] * 10)
_uv = me_assetsvillage_177.uv_layers.new(name='UVMap')
_uv.uv.foreach_set('vector', [0.07944, 0.4948, 0.05586, 0.888, 0.1658, 0.9581, 0.1541, 0.5065, 0.06835, 0.4361, 0.07944, 0.4948, 0.1541, 0.5065, 0.162, 0.4361, 0.07944, 0.4948, 0.06835, 0.4361, 0.04091, 0.8785, 0.05586, 0.888, 0.05586, 0.888, 0.07855, 0.5087, 0.1532, 0.4969, 0.1658, 0.9581, 0.05586, 0.888, 0.04091, 0.8785, 0.07067, 0.4383, 0.07855, 0.5087, 0.07218, 0.9212, 0.1458, 0.9212, 0.1568, 0.5304, 0.08318, 0.5304, 0.1458, 0.921, 0.07218, 0.921, 0.07218, 0.5286, 0.1458, 0.5286, 0.1658, 0.9581, 0.1808, 0.9676, 0.162, 0.4361, 0.1541, 0.5065, 0.1532, 0.4969, 0.1643, 0.4383, 0.1808, 0.9676, 0.1658, 0.9581, 0.07855, 0.5087, 0.07067, 0.4383, 0.1643, 0.4383, 0.1532, 0.4969])
_uv.active_render = True
_uv = me_assetsvillage_177.uv_layers.new(name='UVTex')
_uv.uv.foreach_set('vector', [0.0, 0.0, 0.0, 0.0, 0.0, 0.0, 0.0, 0.0, 0.0, 0.0, 0.0, 0.0, 0.0, 0.0, 0.0, 0.0, 0.0, 0.0, 0.0, 0.0, 0.0, 0.0, 0.0, 0.0, 0.0, 0.0, 0.0, 0.0, 0.0, 0.0, 0.0, 0.0, 0.0, 0.0, 0.0, 0.0, 0.0, 0.0, 0.0, 0.0, 0.0, 0.0, 0.0, 0.0, 0.0, 0.0, 0.0, 0.0, 0.0, 0.0, 0.0, 0.0, 0.0, 0.0, 0.0, 0.0, 0.0, 0.0, 0.0, 0.0, 0.0, 0.0, 0.0, 0.0, 0.0, 0.0, 0.0, 0.0, 0.0, 0.0, 0.0, 0.0, 0.0, 0.0, 0.0, 0.0, 0.0, 0.0, 0.0, 0.0])
_ca = me_assetsvillage_177.color_attributes.new('Col', 'BYTE_COLOR', 'CORNER')
_ca.data.foreach_set('color', [1.0, 1.0, 1.0, 1.0, 1.0, 1.0, 1.0, 1.0, 1.0, 1.0, 1.0, 1.0, 1.0, 1.0, 1.0, 1.0, 1.0, 1.0, 1.0, 1.0, 1.0, 1.0, 1.0, 1.0, 1.0, 1.0, 1.0, 1.0, 1.0, 1.0, 1.0, 1.0, 1.0, 1.0, 1.0, 1.0, 1.0, 1.0, 1.0, 1.0, 1.0, 1.0, 1.0, 1.0, 1.0, 1.0, 1.0, 1.0, 1.0, 1.0, 1.0, 1.0, 1.0, 1.0, 1.0, 1.0, 1.0, 1.0, 1.0, 1.0, 1.0, 1.0, 1.0, 1.0, 1.0, 1.0, 1.0, 1.0, 1.0, 1.0, 1.0, 1.0, 1.0, 1.0, 1.0, 1.0, 1.0, 1.0, 1.0, 1.0, 1.0, 1.0, 1.0, 1.0, 1.0, 1.0, 1.0, 1.0, 1.0, 1.0, 1.0, 1.0, 1.0, 1.0, 1.0, 1.0, 1.0, 1.0, 1.0, 1.0, 1.0, 1.0, 1.0, 1.0, 1.0, 1.0, 1.0, 1.0, 1.0, 1.0, 1.0, 1.0, 1.0, 1.0, 1.0, 1.0, 1.0, 1.0, 1.0, 1.0, 1.0, 1.0, 1.0, 1.0, 1.0, 1.0, 1.0, 1.0, 1.0, 1.0, 1.0, 1.0, 1.0, 1.0, 1.0, 1.0, 1.0, 1.0, 1.0, 1.0, 1.0, 1.0, 1.0, 1.0, 1.0, 1.0, 1.0, 1.0, 1.0, 1.0, 1.0, 1.0, 1.0, 1.0, 1.0, 1.0, 1.0, 1.0, 1.0, 1.0])
me_assetsvillage_177.use_remesh_preserve_volume = False
me_assetsvillage_177.use_remesh_preserve_attributes = False
me_assetsvillage_177.use_mirror_vertex_groups = False
me_assetsvillage_177.update()
me_assetsvillage_178 = bpy.data.meshes.new('AssetsVillage.178')
me_assetsvillage_178.from_pydata([(-0.1667, -0.3954, 0.0006383), (-0.1667, -0.4642, 0.0006383), (-0.2426, -0.3954, 0.0006383), (-0.1715, -0.3997, 0.1434), (-0.1667, -0.3954, 0.2862), (-0.1715, -0.4599, 0.1434), (-0.2378, -0.3997, 0.1434), (-0.2426, -0.3954, 0.2862), (-0.2378, -0.4599, 0.1434), (-0.2426, -0.4642, 0.2862), (-0.2426, -0.4642, 0.0006383), (-0.1667, -0.4642, 0.2862)], [], [(0, 3, 5, 1), (2, 6, 3, 0), (3, 4, 11, 5), (6, 7, 4, 3), (7, 6, 8, 9), (6, 2, 10, 8), (5, 11, 9, 8), (1, 5, 8, 10)])
me_assetsvillage_178.polygons.foreach_set('use_smooth', [True] * 8)
_uv = me_assetsvillage_178.uv_layers.new(name='UVMap')
_uv.uv.foreach_set('vector', [0.05886, 0.4124, 0.06173, 0.7989, 0.03211, 0.7987, 0.02659, 0.4199, 0.09466, 0.4086, 0.09536, 0.7994, 0.06173, 0.7989, 0.05886, 0.4124, 0.06173, 0.7989, 0.05997, 0.9536, 0.02659, 0.9472, 0.03211, 0.7987, 0.09536, 0.7994, 0.09607, 0.9542, 0.05997, 0.9536, 0.06173, 0.7989, 0.09607, 0.9542, 0.09536, 0.7994, 0.1258, 0.7998, 0.1286, 0.9509, 0.09536, 0.7994, 0.09466, 0.4086, 0.1274, 0.4091, 0.1258, 0.7998, 0.1585, 0.8001, 0.1641, 0.9427, 0.1286, 0.9509, 0.1258, 0.7998, 0.1642, 0.416, 0.1585, 0.8001, 0.1258, 0.7998, 0.1274, 0.4091])
_uv.active_render = True
_uv = me_assetsvillage_178.uv_layers.new(name='UVTex')
_uv.uv.foreach_set('vector', [0.0, 0.0, 0.0, 0.0, 0.0, 0.0, 0.0, 0.0, 0.0, 0.0, 0.0, 0.0, 0.0, 0.0, 0.0, 0.0, 0.0, 0.0, 0.0, 0.0, 0.0, 0.0, 0.0, 0.0, 0.0, 0.0, 0.0, 0.0, 0.0, 0.0, 0.0, 0.0, 0.0, 0.0, 0.0, 0.0, 0.0, 0.0, 0.0, 0.0, 0.0, 0.0, 0.0, 0.0, 0.0, 0.0, 0.0, 0.0, 0.0, 0.0, 0.0, 0.0, 0.0, 0.0, 0.0, 0.0, 0.0, 0.0, 0.0, 0.0, 0.0, 0.0, 0.0, 0.0])
_ca = me_assetsvillage_178.color_attributes.new('Col', 'BYTE_COLOR', 'CORNER')
_ca.data.foreach_set('color', [1.0, 1.0, 1.0, 1.0, 1.0, 1.0, 1.0, 1.0, 1.0, 1.0, 1.0, 1.0, 1.0, 1.0, 1.0, 1.0, 1.0, 1.0, 1.0, 1.0, 1.0, 1.0, 1.0, 1.0, 1.0, 1.0, 1.0, 1.0, 1.0, 1.0, 1.0, 1.0, 1.0, 1.0, 1.0, 1.0, 1.0, 1.0, 1.0, 1.0, 1.0, 1.0, 1.0, 1.0, 1.0, 1.0, 1.0, 1.0, 1.0, 1.0, 1.0, 1.0, 1.0, 1.0, 1.0, 1.0, 1.0, 1.0, 1.0, 1.0, 1.0, 1.0, 1.0, 1.0, 1.0, 1.0, 1.0, 1.0, 1.0, 1.0, 1.0, 1.0, 1.0, 1.0, 1.0, 1.0, 1.0, 1.0, 1.0, 1.0, 1.0, 1.0, 1.0, 1.0, 1.0, 1.0, 1.0, 1.0, 1.0, 1.0, 1.0, 1.0, 1.0, 1.0, 1.0, 1.0, 1.0, 1.0, 1.0, 1.0, 1.0, 1.0, 1.0, 1.0, 1.0, 1.0, 1.0, 1.0, 1.0, 1.0, 1.0, 1.0, 1.0, 1.0, 1.0, 1.0, 1.0, 1.0, 1.0, 1.0, 1.0, 1.0, 1.0, 1.0, 1.0, 1.0, 1.0, 1.0])
me_assetsvillage_178.use_remesh_preserve_volume = False
me_assetsvillage_178.use_remesh_preserve_attributes = False
me_assetsvillage_178.use_mirror_vertex_groups = False
me_assetsvillage_178.update()
me_assetsvillage_179 = bpy.data.meshes.new('AssetsVillage.179')
me_assetsvillage_179.from_pydata([(0.2592, -0.3954, 0.0006383), (0.2592, -0.4642, 0.0006383), (0.1833, -0.3954, 0.0006383), (0.2544, -0.3997, 0.1434), (0.2592, -0.3954, 0.2862), (0.2544, -0.4599, 0.1434), (0.188, -0.3997, 0.1434), (0.1833, -0.3954, 0.2862), (0.188, -0.4599, 0.1434), (0.1833, -0.4642, 0.2862), (0.1833, -0.4642, 0.0006383), (0.2592, -0.4642, 0.2862)], [], [(0, 3, 5, 1), (2, 6, 3, 0), (3, 4, 11, 5), (6, 7, 4, 3), (7, 6, 8, 9), (6, 2, 10, 8), (5, 11, 9, 8), (1, 5, 8, 10)])
me_assetsvillage_179.polygons.foreach_set('use_smooth', [True] * 8)
_uv = me_assetsvillage_179.uv_layers.new(name='UVMap')
_uv.uv.foreach_set('vector', [0.05812, 0.4161, 0.06099, 0.8025, 0.03137, 0.8024, 0.02585, 0.4236, 0.09392, 0.4123, 0.09462, 0.8031, 0.06099, 0.8025, 0.05812, 0.4161, 0.06099, 0.8025, 0.05923, 0.9573, 0.02585, 0.9509, 0.03137, 0.8024, 0.09462, 0.8031, 0.09533, 0.9579, 0.05923, 0.9573, 0.06099, 0.8025, 0.09533, 0.9579, 0.09462, 0.8031, 0.1251, 0.8034, 0.1279, 0.9545, 0.09462, 0.8031, 0.09392, 0.4123, 0.1267, 0.4128, 0.1251, 0.8034, 0.1578, 0.8037, 0.1634, 0.9463, 0.1279, 0.9545, 0.1251, 0.8034, 0.1635, 0.4197, 0.1578, 0.8037, 0.1251, 0.8034, 0.1267, 0.4128])
_uv.active_render = True
_uv = me_assetsvillage_179.uv_layers.new(name='UVTex')
_uv.uv.foreach_set('vector', [0.0, 0.0, 0.0, 0.0, 0.0, 0.0, 0.0, 0.0, 0.0, 0.0, 0.0, 0.0, 0.0, 0.0, 0.0, 0.0, 0.0, 0.0, 0.0, 0.0, 0.0, 0.0, 0.0, 0.0, 0.0, 0.0, 0.0, 0.0, 0.0, 0.0, 0.0, 0.0, 0.0, 0.0, 0.0, 0.0, 0.0, 0.0, 0.0, 0.0, 0.0, 0.0, 0.0, 0.0, 0.0, 0.0, 0.0, 0.0, 0.0, 0.0, 0.0, 0.0, 0.0, 0.0, 0.0, 0.0, 0.0, 0.0, 0.0, 0.0, 0.0, 0.0, 0.0, 0.0])
_ca = me_assetsvillage_179.color_attributes.new('Col', 'BYTE_COLOR', 'CORNER')
_ca.data.foreach_set('color', [1.0, 1.0, 1.0, 1.0, 1.0, 1.0, 1.0, 1.0, 1.0, 1.0, 1.0, 1.0, 1.0, 1.0, 1.0, 1.0, 1.0, 1.0, 1.0, 1.0, 1.0, 1.0, 1.0, 1.0, 1.0, 1.0, 1.0, 1.0, 1.0, 1.0, 1.0, 1.0, 1.0, 1.0, 1.0, 1.0, 1.0, 1.0, 1.0, 1.0, 1.0, 1.0, 1.0, 1.0, 1.0, 1.0, 1.0, 1.0, 1.0, 1.0, 1.0, 1.0, 1.0, 1.0, 1.0, 1.0, 1.0, 1.0, 1.0, 1.0, 1.0, 1.0, 1.0, 1.0, 1.0, 1.0, 1.0, 1.0, 1.0, 1.0, 1.0, 1.0, 1.0, 1.0, 1.0, 1.0, 1.0, 1.0, 1.0, 1.0, 1.0, 1.0, 1.0, 1.0, 1.0, 1.0, 1.0, 1.0, 1.0, 1.0, 1.0, 1.0, 1.0, 1.0, 1.0, 1.0, 1.0, 1.0, 1.0, 1.0, 1.0, 1.0, 1.0, 1.0, 1.0, 1.0, 1.0, 1.0, 1.0, 1.0, 1.0, 1.0, 1.0, 1.0, 1.0, 1.0, 1.0, 1.0, 1.0, 1.0, 1.0, 1.0, 1.0, 1.0, 1.0, 1.0, 1.0, 1.0])
me_assetsvillage_179.use_remesh_preserve_volume = False
me_assetsvillage_179.use_remesh_preserve_attributes = False
me_assetsvillage_179.use_mirror_vertex_groups = False
me_assetsvillage_179.update()
me_assetsvillage_180 = bpy.data.meshes.new('AssetsVillage.180')
me_assetsvillage_180.from_pydata([(-0.1667, 0.3449, 0.0006383), (-0.1667, 0.2761, 0.0006383), (-0.2426, 0.3449, 0.0006383), (-0.1715, 0.3406, 0.1434), (-0.1667, 0.3449, 0.2862), (-0.1715, 0.2804, 0.1434), (-0.2378, 0.3406, 0.1434), (-0.2426, 0.3449, 0.2862), (-0.2378, 0.2804, 0.1434), (-0.2426, 0.2761, 0.2862), (-0.2426, 0.2761, 0.0006383), (-0.1667, 0.2761, 0.2862)], [], [(0, 3, 5, 1), (2, 6, 3, 0), (3, 4, 11, 5), (6, 7, 4, 3), (7, 6, 8, 9), (6, 2, 10, 8), (5, 11, 9, 8), (1, 5, 8, 10)])
me_assetsvillage_180.polygons.foreach_set('use_smooth', [True] * 8)
_uv = me_assetsvillage_180.uv_layers.new(name='UVMap')
_uv.uv.foreach_set('vector', [0.05886, 0.4161, 0.06173, 0.8025, 0.03211, 0.8024, 0.02659, 0.4236, 0.09466, 0.4123, 0.09536, 0.8031, 0.06173, 0.8025, 0.05886, 0.4161, 0.06173, 0.8025, 0.05997, 0.9573, 0.02659, 0.9509, 0.03211, 0.8024, 0.09536, 0.8031, 0.09607, 0.9579, 0.05997, 0.9573, 0.06173, 0.8025, 0.09607, 0.9579, 0.09536, 0.8031, 0.1258, 0.8034, 0.1286, 0.9545, 0.09536, 0.8031, 0.09466, 0.4123, 0.1274, 0.4128, 0.1258, 0.8034, 0.1585, 0.8037, 0.1641, 0.9463, 0.1286, 0.9545, 0.1258, 0.8034, 0.1642, 0.4197, 0.1585, 0.8037, 0.1258, 0.8034, 0.1274, 0.4128])
_uv.active_render = True
_uv = me_assetsvillage_180.uv_layers.new(name='UVTex')
_uv.uv.foreach_set('vector', [0.0, 0.0, 0.0, 0.0, 0.0, 0.0, 0.0, 0.0, 0.0, 0.0, 0.0, 0.0, 0.0, 0.0, 0.0, 0.0, 0.0, 0.0, 0.0, 0.0, 0.0, 0.0, 0.0, 0.0, 0.0, 0.0, 0.0, 0.0, 0.0, 0.0, 0.0, 0.0, 0.0, 0.0, 0.0, 0.0, 0.0, 0.0, 0.0, 0.0, 0.0, 0.0, 0.0, 0.0, 0.0, 0.0, 0.0, 0.0, 0.0, 0.0, 0.0, 0.0, 0.0, 0.0, 0.0, 0.0, 0.0, 0.0, 0.0, 0.0, 0.0, 0.0, 0.0, 0.0])
_ca = me_assetsvillage_180.color_attributes.new('Col', 'BYTE_COLOR', 'CORNER')
_ca.data.foreach_set('color', [1.0, 1.0, 1.0, 1.0, 1.0, 1.0, 1.0, 1.0, 1.0, 1.0, 1.0, 1.0, 1.0, 1.0, 1.0, 1.0, 1.0, 1.0, 1.0, 1.0, 1.0, 1.0, 1.0, 1.0, 1.0, 1.0, 1.0, 1.0, 1.0, 1.0, 1.0, 1.0, 1.0, 1.0, 1.0, 1.0, 1.0, 1.0, 1.0, 1.0, 1.0, 1.0, 1.0, 1.0, 1.0, 1.0, 1.0, 1.0, 1.0, 1.0, 1.0, 1.0, 1.0, 1.0, 1.0, 1.0, 1.0, 1.0, 1.0, 1.0, 1.0, 1.0, 1.0, 1.0, 1.0, 1.0, 1.0, 1.0, 1.0, 1.0, 1.0, 1.0, 1.0, 1.0, 1.0, 1.0, 1.0, 1.0, 1.0, 1.0, 1.0, 1.0, 1.0, 1.0, 1.0, 1.0, 1.0, 1.0, 1.0, 1.0, 1.0, 1.0, 1.0, 1.0, 1.0, 1.0, 1.0, 1.0, 1.0, 1.0, 1.0, 1.0, 1.0, 1.0, 1.0, 1.0, 1.0, 1.0, 1.0, 1.0, 1.0, 1.0, 1.0, 1.0, 1.0, 1.0, 1.0, 1.0, 1.0, 1.0, 1.0, 1.0, 1.0, 1.0, 1.0, 1.0, 1.0, 1.0])
me_assetsvillage_180.use_remesh_preserve_volume = False
me_assetsvillage_180.use_remesh_preserve_attributes = False
me_assetsvillage_180.use_mirror_vertex_groups = False
me_assetsvillage_180.update()
me_assetsvillage_181 = bpy.data.meshes.new('AssetsVillage.181')
me_assetsvillage_181.from_pydata([(0.2592, 0.3449, 0.0006383), (0.2592, 0.2761, 0.0006383), (0.1833, 0.3449, 0.0006383), (0.2544, 0.3406, 0.1434), (0.2592, 0.3449, 0.2862), (0.2544, 0.2804, 0.1434), (0.188, 0.3406, 0.1434), (0.1833, 0.3449, 0.2862), (0.188, 0.2804, 0.1434), (0.1833, 0.2761, 0.2862), (0.1833, 0.2761, 0.0006383), (0.2592, 0.2761, 0.2862)], [], [(0, 3, 5, 1), (2, 6, 3, 0), (3, 4, 11, 5), (6, 7, 4, 3), (7, 6, 8, 9), (6, 2, 10, 8), (5, 11, 9, 8), (1, 5, 8, 10)])
me_assetsvillage_181.polygons.foreach_set('use_smooth', [True] * 8)
_uv = me_assetsvillage_181.uv_layers.new(name='UVMap')
_uv.uv.foreach_set('vector', [0.05849, 0.4161, 0.06136, 0.8025, 0.03174, 0.8024, 0.02622, 0.4236, 0.09429, 0.4123, 0.09499, 0.8031, 0.06136, 0.8025, 0.05849, 0.4161, 0.06136, 0.8025, 0.0596, 0.9573, 0.02622, 0.9509, 0.03174, 0.8024, 0.09499, 0.8031, 0.0957, 0.9579, 0.0596, 0.9573, 0.06136, 0.8025, 0.0957, 0.9579, 0.09499, 0.8031, 0.1255, 0.8034, 0.1282, 0.9545, 0.09499, 0.8031, 0.09429, 0.4123, 0.1271, 0.4128, 0.1255, 0.8034, 0.1582, 0.8037, 0.1638, 0.9463, 0.1282, 0.9545, 0.1255, 0.8034, 0.1638, 0.4197, 0.1582, 0.8037, 0.1255, 0.8034, 0.1271, 0.4128])
_uv.active_render = True
_uv = me_assetsvillage_181.uv_layers.new(name='UVTex')
_uv.uv.foreach_set('vector', [0.0, 0.0, 0.0, 0.0, 0.0, 0.0, 0.0, 0.0, 0.0, 0.0, 0.0, 0.0, 0.0, 0.0, 0.0, 0.0, 0.0, 0.0, 0.0, 0.0, 0.0, 0.0, 0.0, 0.0, 0.0, 0.0, 0.0, 0.0, 0.0, 0.0, 0.0, 0.0, 0.0, 0.0, 0.0, 0.0, 0.0, 0.0, 0.0, 0.0, 0.0, 0.0, 0.0, 0.0, 0.0, 0.0, 0.0, 0.0, 0.0, 0.0, 0.0, 0.0, 0.0, 0.0, 0.0, 0.0, 0.0, 0.0, 0.0, 0.0, 0.0, 0.0, 0.0, 0.0])
_ca = me_assetsvillage_181.color_attributes.new('Col', 'BYTE_COLOR', 'CORNER')
_ca.data.foreach_set('color', [1.0, 1.0, 1.0, 1.0, 1.0, 1.0, 1.0, 1.0, 1.0, 1.0, 1.0, 1.0, 1.0, 1.0, 1.0, 1.0, 1.0, 1.0, 1.0, 1.0, 1.0, 1.0, 1.0, 1.0, 1.0, 1.0, 1.0, 1.0, 1.0, 1.0, 1.0, 1.0, 1.0, 1.0, 1.0, 1.0, 1.0, 1.0, 1.0, 1.0, 1.0, 1.0, 1.0, 1.0, 1.0, 1.0, 1.0, 1.0, 1.0, 1.0, 1.0, 1.0, 1.0, 1.0, 1.0, 1.0, 1.0, 1.0, 1.0, 1.0, 1.0, 1.0, 1.0, 1.0, 1.0, 1.0, 1.0, 1.0, 1.0, 1.0, 1.0, 1.0, 1.0, 1.0, 1.0, 1.0, 1.0, 1.0, 1.0, 1.0, 1.0, 1.0, 1.0, 1.0, 1.0, 1.0, 1.0, 1.0, 1.0, 1.0, 1.0, 1.0, 1.0, 1.0, 1.0, 1.0, 1.0, 1.0, 1.0, 1.0, 1.0, 1.0, 1.0, 1.0, 1.0, 1.0, 1.0, 1.0, 1.0, 1.0, 1.0, 1.0, 1.0, 1.0, 1.0, 1.0, 1.0, 1.0, 1.0, 1.0, 1.0, 1.0, 1.0, 1.0, 1.0, 1.0, 1.0, 1.0])
me_assetsvillage_181.use_remesh_preserve_volume = False
me_assetsvillage_181.use_remesh_preserve_attributes = False
me_assetsvillage_181.use_mirror_vertex_groups = False
me_assetsvillage_181.update()
me_assetsvillage_182 = bpy.data.meshes.new('AssetsVillage.182')
me_assetsvillage_182.from_pydata([(0.2512, 0.3368, 0.1003), (0.2512, -0.4615, 0.1003), (-0.2382, 0.3368, 0.1003), (0.2728, 0.3584, 0.1003), (0.2555, 0.3368, 0.1493), (-0.2425, 0.3368, 0.1493), (0.2555, -0.4615, 0.1493), (0.2771, 0.3584, 0.1493), (-0.264, 0.3584, 0.1493), (0.2771, -0.483, 0.1493), (0.2728, -0.483, 0.1003), (-0.264, -0.483, 0.1493), (-0.2597, -0.483, 0.1003), (-0.2425, -0.4615, 0.1493), (-0.2382, -0.4615, 0.1003), (-0.2597, 0.3584, 0.1003)], [], [(1, 6, 4, 0), (1, 0, 3, 10), (0, 2, 15, 3), (0, 4, 5, 2), (5, 4, 7, 8), (4, 6, 9, 7), (3, 7, 9, 10), (7, 3, 15, 8), (10, 9, 11, 12), (6, 13, 11, 9), (12, 11, 8, 15), (13, 5, 8, 11), (2, 5, 13, 14), (14, 13, 6, 1), (14, 1, 10, 12), (2, 14, 12, 15)])
me_assetsvillage_182.polygons.foreach_set('use_smooth', [True] * 16)
_uv = me_assetsvillage_182.uv_layers.new(name='UVMap')
_uv.uv.foreach_set('vector', [0.07401, 0.4321, 0.08236, 0.4306, 0.1063, 0.7246, 0.09433, 0.7275, 0.07401, 0.4321, 0.09433, 0.7275, 0.08934, 0.7278, 0.06972, 0.4267, 0.09433, 0.7275, 0.1004, 0.9393, 0.09355, 0.939, 0.08934, 0.7278, 0.09433, 0.7275, 0.1063, 0.7246, 0.1125, 0.9403, 0.1004, 0.9393, 0.1125, 0.9403, 0.1063, 0.7246, 0.1119, 0.724, 0.1183, 0.9406, 0.1063, 0.7246, 0.08236, 0.4306, 0.08673, 0.4219, 0.1119, 0.724, 0.08934, 0.7278, 0.0774, 0.7279, 0.0584, 0.4284, 0.06972, 0.4267, 0.0774, 0.7279, 0.08934, 0.7278, 0.09355, 0.939, 0.07775, 0.939, 0.07178, 0.4541, 0.05079, 0.4546, 0.07209, 0.7285, 0.09014, 0.7245, 0.09302, 0.4637, 0.1145, 0.7223, 0.1211, 0.7211, 0.0977, 0.4542, 0.09014, 0.7245, 0.07209, 0.7285, 0.07775, 0.939, 0.09355, 0.939, 0.1145, 0.7223, 0.1125, 0.9403, 0.1183, 0.9406, 0.1211, 0.7211, 0.1004, 0.9393, 0.1125, 0.9403, 0.1145, 0.7223, 0.09845, 0.723, 0.09845, 0.723, 0.1145, 0.7223, 0.09302, 0.4637, 0.08187, 0.467, 0.09845, 0.723, 0.08187, 0.467, 0.07178, 0.4541, 0.09014, 0.7245, 0.1004, 0.9393, 0.09845, 0.723, 0.09014, 0.7245, 0.09355, 0.939])
_uv.active_render = True
_uv = me_assetsvillage_182.uv_layers.new(name='UVTex')
_uv.uv.foreach_set('vector', [0.0, 0.0, 0.0, 0.0, 0.0, 0.0, 0.0, 0.0, 0.0, 0.0, 0.0, 0.0, 0.0, 0.0, 0.0, 0.0, 0.0, 0.0, 0.0, 0.0, 0.0, 0.0, 0.0, 0.0, 0.0, 0.0, 0.0, 0.0, 0.0, 0.0, 0.0, 0.0, 0.0, 0.0, 0.0, 0.0, 0.0, 0.0, 0.0, 0.0, 0.0, 0.0, 0.0, 0.0, 0.0, 0.0, 0.0, 0.0, 0.0, 0.0, 0.0, 0.0, 0.0, 0.0, 0.0, 0.0, 0.0, 0.0, 0.0, 0.0, 0.0, 0.0, 0.0, 0.0, 0.0, 0.0, 0.0, 0.0, 0.0, 0.0, 0.0, 0.0, 0.0, 0.0, 0.0, 0.0, 0.0, 0.0, 0.0, 0.0, 0.0, 0.0, 0.0, 0.0, 0.0, 0.0, 0.0, 0.0, 0.0, 0.0, 0.0, 0.0, 0.0, 0.0, 0.0, 0.0, 0.0, 0.0, 0.0, 0.0, 0.0, 0.0, 0.0, 0.0, 0.0, 0.0, 0.0, 0.0, 0.0, 0.0, 0.0, 0.0, 0.0, 0.0, 0.0, 0.0, 0.0, 0.0, 0.0, 0.0, 0.0, 0.0, 0.0, 0.0, 0.0, 0.0, 0.0, 0.0])
_ca = me_assetsvillage_182.color_attributes.new('Col', 'BYTE_COLOR', 'CORNER')
_ca.data.foreach_set('color', [1.0, 1.0, 1.0, 1.0, 1.0, 1.0, 1.0, 1.0, 1.0, 1.0, 1.0, 1.0, 1.0, 1.0, 1.0, 1.0, 1.0, 1.0, 1.0, 1.0, 1.0, 1.0, 1.0, 1.0, 1.0, 1.0, 1.0, 1.0, 1.0, 1.0, 1.0, 1.0, 1.0, 1.0, 1.0, 1.0, 1.0, 1.0, 1.0, 1.0, 1.0, 1.0, 1.0, 1.0, 1.0, 1.0, 1.0, 1.0, 1.0, 1.0, 1.0, 1.0, 1.0, 1.0, 1.0, 1.0, 1.0, 1.0, 1.0, 1.0, 1.0, 1.0, 1.0, 1.0, 1.0, 1.0, 1.0, 1.0, 1.0, 1.0, 1.0, 1.0, 1.0, 1.0, 1.0, 1.0, 1.0, 1.0, 1.0, 1.0, 1.0, 1.0, 1.0, 1.0, 1.0, 1.0, 1.0, 1.0, 1.0, 1.0, 1.0, 1.0, 1.0, 1.0, 1.0, 1.0, 1.0, 1.0, 1.0, 1.0, 1.0, 1.0, 1.0, 1.0, 1.0, 1.0, 1.0, 1.0, 1.0, 1.0, 1.0, 1.0, 1.0, 1.0, 1.0, 1.0, 1.0, 1.0, 1.0, 1.0, 1.0, 1.0, 1.0, 1.0, 1.0, 1.0, 1.0, 1.0, 1.0, 1.0, 1.0, 1.0, 1.0, 1.0, 1.0, 1.0, 1.0, 1.0, 1.0, 1.0, 1.0, 1.0, 1.0, 1.0, 1.0, 1.0, 1.0, 1.0, 1.0, 1.0, 1.0, 1.0, 1.0, 1.0, 1.0, 1.0, 1.0, 1.0, 1.0, 1.0, 1.0, 1.0, 1.0, 1.0, 1.0, 1.0, 1.0, 1.0, 1.0, 1.0, 1.0, 1.0, 1.0, 1.0, 1.0, 1.0, 1.0, 1.0, 1.0, 1.0, 1.0, 1.0, 1.0, 1.0, 1.0, 1.0, 1.0, 1.0, 1.0, 1.0, 1.0, 1.0, 1.0, 1.0, 1.0, 1.0, 1.0, 1.0, 1.0, 1.0, 1.0, 1.0, 1.0, 1.0, 1.0, 1.0, 1.0, 1.0, 1.0, 1.0, 1.0, 1.0, 1.0, 1.0, 1.0, 1.0, 1.0, 1.0, 1.0, 1.0, 1.0, 1.0, 1.0, 1.0, 1.0, 1.0, 1.0, 1.0, 1.0, 1.0, 1.0, 1.0, 1.0, 1.0, 1.0, 1.0, 1.0, 1.0, 1.0, 1.0, 1.0, 1.0, 1.0, 1.0, 1.0, 1.0, 1.0, 1.0, 1.0, 1.0, 1.0, 1.0, 1.0, 1.0, 1.0, 1.0])
me_assetsvillage_182.use_remesh_preserve_volume = False
me_assetsvillage_182.use_remesh_preserve_attributes = False
me_assetsvillage_182.use_mirror_vertex_groups = False
me_assetsvillage_182.update()
me_assetsvillage_183 = bpy.data.meshes.new('AssetsVillage.183')
me_assetsvillage_183.from_pydata([(0.005856, -0.4569, 0.3934), (0.0606, -0.4569, 0.3934), (0.005856, -0.4499, 0.3835), (0.005856, -0.6625, 0.1937), (0.005856, -0.8681, -0.006046), (0.0606, -0.6625, 0.1937), (0.005856, -0.6555, 0.1837), (0.005856, -0.8611, -0.01601), (0.0606, -0.6555, 0.1837), (0.0606, -0.4499, 0.3835), (0.0606, -0.8611, -0.01601), (0.0606, -0.8681, -0.006046)], [], [(5, 1, 0, 3), (2, 6, 3, 0), (11, 5, 3, 4), (6, 7, 4, 3), (6, 2, 9, 8), (7, 6, 8, 10), (8, 9, 1, 5), (10, 8, 5, 11), (11, 4, 7, 10)])
me_assetsvillage_183.polygons.foreach_set('use_smooth', [True] * 9)
_uv = me_assetsvillage_183.uv_layers.new(name='UVMap')
_uv.uv.foreach_set('vector', [0.09011, 0.7219, 0.0844, 0.5619, 0.1139, 0.563, 0.1145, 0.724, 0.08384, 0.563, 0.08945, 0.7233, 0.1145, 0.724, 0.1139, 0.563, 0.09581, 0.5591, 0.09011, 0.7219, 0.1145, 0.724, 0.1151, 0.5621, 0.08945, 0.7233, 0.09506, 0.5607, 0.1151, 0.5621, 0.1145, 0.724, 0.08945, 0.7233, 0.08384, 0.563, 0.1134, 0.5593, 0.1143, 0.7207, 0.09506, 0.5607, 0.08945, 0.7233, 0.1143, 0.7207, 0.1152, 0.5592, 0.1143, 0.7207, 0.1134, 0.5593, 0.0844, 0.5619, 0.09011, 0.7219, 0.1152, 0.5592, 0.1143, 0.7207, 0.09011, 0.7219, 0.09581, 0.5591, 0.09581, 0.5591, 0.1151, 0.5621, 0.09506, 0.5607, 0.1152, 0.5592])
_uv.active_render = True
_uv = me_assetsvillage_183.uv_layers.new(name='UVTex')
_uv.uv.foreach_set('vector', [0.0, 0.0, 0.0, 0.0, 0.0, 0.0, 0.0, 0.0, 0.0, 0.0, 0.0, 0.0, 0.0, 0.0, 0.0, 0.0, 0.0, 0.0, 0.0, 0.0, 0.0, 0.0, 0.0, 0.0, 0.0, 0.0, 0.0, 0.0, 0.0, 0.0, 0.0, 0.0, 0.0, 0.0, 0.0, 0.0, 0.0, 0.0, 0.0, 0.0, 0.0, 0.0, 0.0, 0.0, 0.0, 0.0, 0.0, 0.0, 0.0, 0.0, 0.0, 0.0, 0.0, 0.0, 0.0, 0.0, 0.0, 0.0, 0.0, 0.0, 0.0, 0.0, 0.0, 0.0, 0.0, 0.0, 0.0, 0.0, 0.0, 0.0, 0.0, 0.0])
_ca = me_assetsvillage_183.color_attributes.new('Col', 'BYTE_COLOR', 'CORNER')
_ca.data.foreach_set('color', [1.0, 1.0, 1.0, 1.0, 1.0, 1.0, 1.0, 1.0, 1.0, 1.0, 1.0, 1.0, 1.0, 1.0, 1.0, 1.0, 1.0, 1.0, 1.0, 1.0, 1.0, 1.0, 1.0, 1.0, 1.0, 1.0, 1.0, 1.0, 1.0, 1.0, 1.0, 1.0, 1.0, 1.0, 1.0, 1.0, 1.0, 1.0, 1.0, 1.0, 1.0, 1.0, 1.0, 1.0, 1.0, 1.0, 1.0, 1.0, 1.0, 1.0, 1.0, 1.0, 1.0, 1.0, 1.0, 1.0, 1.0, 1.0, 1.0, 1.0, 1.0, 1.0, 1.0, 1.0, 1.0, 1.0, 1.0, 1.0, 1.0, 1.0, 1.0, 1.0, 1.0, 1.0, 1.0, 1.0, 1.0, 1.0, 1.0, 1.0, 1.0, 1.0, 1.0, 1.0, 1.0, 1.0, 1.0, 1.0, 1.0, 1.0, 1.0, 1.0, 1.0, 1.0, 1.0, 1.0, 1.0, 1.0, 1.0, 1.0, 1.0, 1.0, 1.0, 1.0, 1.0, 1.0, 1.0, 1.0, 1.0, 1.0, 1.0, 1.0, 1.0, 1.0, 1.0, 1.0, 1.0, 1.0, 1.0, 1.0, 1.0, 1.0, 1.0, 1.0, 1.0, 1.0, 1.0, 1.0, 1.0, 1.0, 1.0, 1.0, 1.0, 1.0, 1.0, 1.0, 1.0, 1.0, 1.0, 1.0, 1.0, 1.0, 1.0, 1.0])
me_assetsvillage_183.use_remesh_preserve_volume = False
me_assetsvillage_183.use_remesh_preserve_attributes = False
me_assetsvillage_183.use_mirror_vertex_groups = False
me_assetsvillage_183.update()
me_assetsvillage_184 = bpy.data.meshes.new('AssetsVillage.184')
me_assetsvillage_184.from_pydata([(0.06361, -0.4665, 0.2957), (0.06361, -0.4991, 0.2957), (0.09776, -0.4665, 0.2959), (0.06361, -0.4665, 0.5738), (0.06361, -0.4991, 0.5738), (-0.05477, -0.4665, 0.5738), (-0.05477, -0.4665, 0.2959), (-0.05477, -0.4991, 0.5738), (-0.05477, -0.4991, 0.6039), (-0.05477, -0.4991, 0.2959), (-0.08892, -0.4991, 0.5738), (-0.08892, -0.4991, 0.6039), (-0.08892, -0.4991, 0.2957), (-0.08892, -0.4665, 0.5738), (-0.08892, -0.4665, 0.6039), (-0.08892, -0.4665, 0.2957), (-0.05477, -0.4665, 0.6039), (0.06361, -0.4665, 0.6039), (0.06361, -0.4991, 0.6039), (0.09776, -0.4665, 0.6039), (0.09776, -0.4665, 0.5738), (0.09776, -0.4991, 0.6039), (0.09776, -0.4991, 0.5738), (0.09776, -0.4991, 0.2959)], [], [(0, 1, 4, 3), (0, 2, 23, 1), (3, 4, 7, 5), (5, 7, 9, 6), (18, 8, 7, 4), (10, 7, 8, 11), (12, 9, 7, 10), (13, 10, 11, 14), (15, 12, 10, 13), (15, 6, 9, 12), (11, 8, 16, 14), (17, 16, 8, 18), (18, 21, 19, 17), (19, 21, 22, 20), (4, 22, 21, 18), (1, 23, 22, 4), (20, 22, 23, 2)])
me_assetsvillage_184.polygons.foreach_set('use_smooth', [True] * 17)
_uv = me_assetsvillage_184.uv_layers.new(name='UVMap')
_uv.uv.foreach_set('vector', [0.1629, 0.1475, 0.1592, 0.2093, 0.12, 0.3995, 0.1179, 0.3402, 0.1629, 0.1475, 0.1714, 0.2332, 0.1608, 0.2384, 0.1592, 0.2093, 0.1179, 0.3402, 0.12, 0.3995, 0.09182, 0.4017, 0.09329, 0.3533, 0.09329, 0.3533, 0.09182, 0.4017, 0.05946, 0.2149, 0.05535, 0.1488, 0.118, 0.457, 0.09367, 0.4502, 0.09182, 0.4017, 0.12, 0.3995, 0.08573, 0.4313, 0.09182, 0.4017, 0.09367, 0.4502, 0.08864, 0.459, 0.05663, 0.2379, 0.05946, 0.2149, 0.09182, 0.4017, 0.08573, 0.4313, 0.08205, 0.472, 0.08573, 0.4313, 0.08864, 0.459, 0.08688, 0.4997, 0.04934, 0.2317, 0.05663, 0.2379, 0.08573, 0.4313, 0.08205, 0.472, 0.04934, 0.2317, 0.05535, 0.1488, 0.05946, 0.2149, 0.05663, 0.2379, 0.08864, 0.459, 0.09367, 0.4502, 0.09346, 0.5025, 0.08688, 0.4997, 0.1177, 0.5101, 0.09346, 0.5025, 0.09367, 0.4502, 0.118, 0.457, 0.118, 0.457, 0.123, 0.4672, 0.1244, 0.5058, 0.1177, 0.5101, 0.1244, 0.5058, 0.123, 0.4672, 0.1261, 0.4422, 0.1295, 0.4836, 0.12, 0.3995, 0.1261, 0.4422, 0.123, 0.4672, 0.118, 0.457, 0.1592, 0.2093, 0.1608, 0.2384, 0.1261, 0.4422, 0.12, 0.3995, 0.1295, 0.4836, 0.1261, 0.4422, 0.1608, 0.2384, 0.1714, 0.2332])
_uv.active_render = True
_uv = me_assetsvillage_184.uv_layers.new(name='UVTex')
_uv.uv.foreach_set('vector', [0.0, 0.0, 0.0, 0.0, 0.0, 0.0, 0.0, 0.0, 0.0, 0.0, 0.0, 0.0, 0.0, 0.0, 0.0, 0.0, 0.0, 0.0, 0.0, 0.0, 0.0, 0.0, 0.0, 0.0, 0.0, 0.0, 0.0, 0.0, 0.0, 0.0, 0.0, 0.0, 0.0, 0.0, 0.0, 0.0, 0.0, 0.0, 0.0, 0.0, 0.0, 0.0, 0.0, 0.0, 0.0, 0.0, 0.0, 0.0, 0.0, 0.0, 0.0, 0.0, 0.0, 0.0, 0.0, 0.0, 0.0, 0.0, 0.0, 0.0, 0.0, 0.0, 0.0, 0.0, 0.0, 0.0, 0.0, 0.0, 0.0, 0.0, 0.0, 0.0, 0.0, 0.0, 0.0, 0.0, 0.0, 0.0, 0.0, 0.0, 0.0, 0.0, 0.0, 0.0, 0.0, 0.0, 0.0, 0.0, 0.0, 0.0, 0.0, 0.0, 0.0, 0.0, 0.0, 0.0, 0.0, 0.0, 0.0, 0.0, 0.0, 0.0, 0.0, 0.0, 0.0, 0.0, 0.0, 0.0, 0.0, 0.0, 0.0, 0.0, 0.0, 0.0, 0.0, 0.0, 0.0, 0.0, 0.0, 0.0, 0.0, 0.0, 0.0, 0.0, 0.0, 0.0, 0.0, 0.0, 0.0, 0.0, 0.0, 0.0, 0.0, 0.0, 0.0, 0.0])
_ca = me_assetsvillage_184.color_attributes.new('Col', 'BYTE_COLOR', 'CORNER')
_ca.data.foreach_set('color', [1.0, 1.0, 1.0, 1.0, 1.0, 1.0, 1.0, 1.0, 1.0, 1.0, 1.0, 1.0, 1.0, 1.0, 1.0, 1.0, 1.0, 1.0, 1.0, 1.0, 1.0, 1.0, 1.0, 1.0, 1.0, 1.0, 1.0, 1.0, 1.0, 1.0, 1.0, 1.0, 1.0, 1.0, 1.0, 1.0, 1.0, 1.0, 1.0, 1.0, 1.0, 1.0, 1.0, 1.0, 1.0, 1.0, 1.0, 1.0, 1.0, 1.0, 1.0, 1.0, 1.0, 1.0, 1.0, 1.0, 1.0, 1.0, 1.0, 1.0, 1.0, 1.0, 1.0, 1.0, 1.0, 1.0, 1.0, 1.0, 1.0, 1.0, 1.0, 1.0, 1.0, 1.0, 1.0, 1.0, 1.0, 1.0, 1.0, 1.0, 1.0, 1.0, 1.0, 1.0, 1.0, 1.0, 1.0, 1.0, 1.0, 1.0, 1.0, 1.0, 1.0, 1.0, 1.0, 1.0, 1.0, 1.0, 1.0, 1.0, 1.0, 1.0, 1.0, 1.0, 1.0, 1.0, 1.0, 1.0, 1.0, 1.0, 1.0, 1.0, 1.0, 1.0, 1.0, 1.0, 1.0, 1.0, 1.0, 1.0, 1.0, 1.0, 1.0, 1.0, 1.0, 1.0, 1.0, 1.0, 1.0, 1.0, 1.0, 1.0, 1.0, 1.0, 1.0, 1.0, 1.0, 1.0, 1.0, 1.0, 1.0, 1.0, 1.0, 1.0, 1.0, 1.0, 1.0, 1.0, 1.0, 1.0, 1.0, 1.0, 1.0, 1.0, 1.0, 1.0, 1.0, 1.0, 1.0, 1.0, 1.0, 1.0, 1.0, 1.0, 1.0, 1.0, 1.0, 1.0, 1.0, 1.0, 1.0, 1.0, 1.0, 1.0, 1.0, 1.0, 1.0, 1.0, 1.0, 1.0, 1.0, 1.0, 1.0, 1.0, 1.0, 1.0, 1.0, 1.0, 1.0, 1.0, 1.0, 1.0, 1.0, 1.0, 1.0, 1.0, 1.0, 1.0, 1.0, 1.0, 1.0, 1.0, 1.0, 1.0, 1.0, 1.0, 1.0, 1.0, 1.0, 1.0, 1.0, 1.0, 1.0, 1.0, 1.0, 1.0, 1.0, 1.0, 1.0, 1.0, 1.0, 1.0, 1.0, 1.0, 1.0, 1.0, 1.0, 1.0, 1.0, 1.0, 1.0, 1.0, 1.0, 1.0, 1.0, 1.0, 1.0, 1.0, 1.0, 1.0, 1.0, 1.0, 1.0, 1.0, 1.0, 1.0, 1.0, 1.0, 1.0, 1.0, 1.0, 1.0, 1.0, 1.0, 1.0, 1.0, 1.0, 1.0, 1.0, 1.0, 1.0, 1.0, 1.0, 1.0, 1.0, 1.0, 1.0, 1.0, 1.0, 1.0, 1.0, 1.0])
me_assetsvillage_184.use_remesh_preserve_volume = False
me_assetsvillage_184.use_remesh_preserve_attributes = False
me_assetsvillage_184.use_mirror_vertex_groups = False
me_assetsvillage_184.update()
me_assetsvillage_185 = bpy.data.meshes.new('AssetsVillage.185')
me_assetsvillage_185.from_pydata([(-0.05247, -0.4569, 0.3934), (0.002272, -0.4569, 0.3934), (-0.05247, -0.4499, 0.3835), (-0.05247, -0.6625, 0.1937), (-0.05247, -0.8681, -0.006046), (0.002272, -0.6625, 0.1937), (-0.05247, -0.6555, 0.1837), (-0.05247, -0.8611, -0.01601), (0.002272, -0.6555, 0.1837), (0.002272, -0.4499, 0.3835), (0.002272, -0.8611, -0.01601), (0.002272, -0.8681, -0.006046)], [], [(5, 1, 0, 3), (2, 6, 3, 0), (11, 5, 3, 4), (6, 7, 4, 3), (6, 2, 9, 8), (7, 6, 8, 10), (8, 9, 1, 5), (10, 8, 5, 11), (11, 4, 7, 10)])
me_assetsvillage_185.polygons.foreach_set('use_smooth', [True] * 9)
_uv = me_assetsvillage_185.uv_layers.new(name='UVMap')
_uv.uv.foreach_set('vector', [0.05356, 0.7226, 0.05421, 0.5634, 0.08363, 0.5623, 0.07797, 0.7236, 0.05401, 0.5598, 0.053, 0.7216, 0.07797, 0.7236, 0.08363, 0.5623, 0.05292, 0.559, 0.05356, 0.7226, 0.07797, 0.7236, 0.07232, 0.5621, 0.053, 0.7216, 0.05198, 0.5606, 0.07232, 0.5621, 0.07797, 0.7236, 0.053, 0.7216, 0.05401, 0.5598, 0.08378, 0.5634, 0.07789, 0.7227, 0.05198, 0.5606, 0.053, 0.7216, 0.07789, 0.7227, 0.07199, 0.5592, 0.07789, 0.7227, 0.08378, 0.5634, 0.05421, 0.5634, 0.05356, 0.7226, 0.07199, 0.5592, 0.07789, 0.7227, 0.05356, 0.7226, 0.05292, 0.559, 0.05292, 0.559, 0.07232, 0.5621, 0.05198, 0.5606, 0.07199, 0.5592])
_uv.active_render = True
_uv = me_assetsvillage_185.uv_layers.new(name='UVTex')
_uv.uv.foreach_set('vector', [0.0, 0.0, 0.0, 0.0, 0.0, 0.0, 0.0, 0.0, 0.0, 0.0, 0.0, 0.0, 0.0, 0.0, 0.0, 0.0, 0.0, 0.0, 0.0, 0.0, 0.0, 0.0, 0.0, 0.0, 0.0, 0.0, 0.0, 0.0, 0.0, 0.0, 0.0, 0.0, 0.0, 0.0, 0.0, 0.0, 0.0, 0.0, 0.0, 0.0, 0.0, 0.0, 0.0, 0.0, 0.0, 0.0, 0.0, 0.0, 0.0, 0.0, 0.0, 0.0, 0.0, 0.0, 0.0, 0.0, 0.0, 0.0, 0.0, 0.0, 0.0, 0.0, 0.0, 0.0, 0.0, 0.0, 0.0, 0.0, 0.0, 0.0, 0.0, 0.0])
_ca = me_assetsvillage_185.color_attributes.new('Col', 'BYTE_COLOR', 'CORNER')
_ca.data.foreach_set('color', [1.0, 1.0, 1.0, 1.0, 1.0, 1.0, 1.0, 1.0, 1.0, 1.0, 1.0, 1.0, 1.0, 1.0, 1.0, 1.0, 1.0, 1.0, 1.0, 1.0, 1.0, 1.0, 1.0, 1.0, 1.0, 1.0, 1.0, 1.0, 1.0, 1.0, 1.0, 1.0, 1.0, 1.0, 1.0, 1.0, 1.0, 1.0, 1.0, 1.0, 1.0, 1.0, 1.0, 1.0, 1.0, 1.0, 1.0, 1.0, 1.0, 1.0, 1.0, 1.0, 1.0, 1.0, 1.0, 1.0, 1.0, 1.0, 1.0, 1.0, 1.0, 1.0, 1.0, 1.0, 1.0, 1.0, 1.0, 1.0, 1.0, 1.0, 1.0, 1.0, 1.0, 1.0, 1.0, 1.0, 1.0, 1.0, 1.0, 1.0, 1.0, 1.0, 1.0, 1.0, 1.0, 1.0, 1.0, 1.0, 1.0, 1.0, 1.0, 1.0, 1.0, 1.0, 1.0, 1.0, 1.0, 1.0, 1.0, 1.0, 1.0, 1.0, 1.0, 1.0, 1.0, 1.0, 1.0, 1.0, 1.0, 1.0, 1.0, 1.0, 1.0, 1.0, 1.0, 1.0, 1.0, 1.0, 1.0, 1.0, 1.0, 1.0, 1.0, 1.0, 1.0, 1.0, 1.0, 1.0, 1.0, 1.0, 1.0, 1.0, 1.0, 1.0, 1.0, 1.0, 1.0, 1.0, 1.0, 1.0, 1.0, 1.0, 1.0, 1.0])
me_assetsvillage_185.use_remesh_preserve_volume = False
me_assetsvillage_185.use_remesh_preserve_attributes = False
me_assetsvillage_185.use_mirror_vertex_groups = False
me_assetsvillage_185.update()
me_assetsvillage_186 = bpy.data.meshes.new('AssetsVillage.186')
me_assetsvillage_186.from_pydata([(0.04824, -0.555, 0.2799), (-0.04014, -0.555, 0.2799), (0.04824, -0.5634, 0.2718), (0.04824, -0.5668, 0.2922), (0.04824, -0.5752, 0.284), (-0.04014, -0.5668, 0.2922), (-0.04014, -0.5752, 0.284), (-0.04014, -0.5634, 0.2718)], [], [(3, 0, 1, 5), (4, 2, 0, 3), (4, 3, 5, 6), (5, 1, 7, 6), (6, 7, 2, 4)])
me_assetsvillage_186.polygons.foreach_set('use_smooth', [True] * 5)
_uv = me_assetsvillage_186.uv_layers.new(name='UVMap')
_uv.uv.foreach_set('vector', [0.1205, 0.3342, 0.158, 0.4121, 0.02666, 0.4121, 0.06454, 0.3499, 0.1194, 0.299, 0.1656, 0.2353, 0.158, 0.4121, 0.1205, 0.3342, 0.1194, 0.299, 0.1205, 0.3342, 0.06454, 0.3499, 0.06588, 0.3147, 0.06454, 0.3499, 0.02666, 0.4121, 0.02101, 0.2353, 0.06588, 0.3147, 0.06588, 0.3147, 0.02101, 0.2353, 0.1656, 0.2353, 0.1194, 0.299])
_uv.active_render = True
_uv = me_assetsvillage_186.uv_layers.new(name='UVTex')
_uv.uv.foreach_set('vector', [0.0, 0.0, 0.0, 0.0, 0.0, 0.0, 0.0, 0.0, 0.0, 0.0, 0.0, 0.0, 0.0, 0.0, 0.0, 0.0, 0.0, 0.0, 0.0, 0.0, 0.0, 0.0, 0.0, 0.0, 0.0, 0.0, 0.0, 0.0, 0.0, 0.0, 0.0, 0.0, 0.0, 0.0, 0.0, 0.0, 0.0, 0.0, 0.0, 0.0])
_ca = me_assetsvillage_186.color_attributes.new('Col', 'BYTE_COLOR', 'CORNER')
_ca.data.foreach_set('color', [1.0, 1.0, 1.0, 1.0, 1.0, 1.0, 1.0, 1.0, 1.0, 1.0, 1.0, 1.0, 1.0, 1.0, 1.0, 1.0, 1.0, 1.0, 1.0, 1.0, 1.0, 1.0, 1.0, 1.0, 1.0, 1.0, 1.0, 1.0, 1.0, 1.0, 1.0, 1.0, 1.0, 1.0, 1.0, 1.0, 1.0, 1.0, 1.0, 1.0, 1.0, 1.0, 1.0, 1.0, 1.0, 1.0, 1.0, 1.0, 1.0, 1.0, 1.0, 1.0, 1.0, 1.0, 1.0, 1.0, 1.0, 1.0, 1.0, 1.0, 1.0, 1.0, 1.0, 1.0, 1.0, 1.0, 1.0, 1.0, 1.0, 1.0, 1.0, 1.0, 1.0, 1.0, 1.0, 1.0, 1.0, 1.0, 1.0, 1.0])
me_assetsvillage_186.use_remesh_preserve_volume = False
me_assetsvillage_186.use_remesh_preserve_attributes = False
me_assetsvillage_186.use_mirror_vertex_groups = False
me_assetsvillage_186.update()
me_assetsvillage_187 = bpy.data.meshes.new('AssetsVillage.187')
me_assetsvillage_187.from_pydata([(0.04824, -0.4905, 0.3426), (-0.04014, -0.4905, 0.3426), (0.04824, -0.4989, 0.3345), (0.04824, -0.5024, 0.3549), (0.04824, -0.5108, 0.3467), (-0.04014, -0.5024, 0.3549), (-0.04014, -0.5108, 0.3467), (-0.04014, -0.4989, 0.3345)], [], [(3, 0, 1, 5), (4, 2, 0, 3), (4, 3, 5, 6), (5, 1, 7, 6), (6, 7, 2, 4)])
me_assetsvillage_187.polygons.foreach_set('use_smooth', [True] * 5)
_uv = me_assetsvillage_187.uv_layers.new(name='UVMap')
_uv.uv.foreach_set('vector', [0.1251, 0.3279, 0.1622, 0.4058, 0.02303, 0.4056, 0.06884, 0.3448, 0.1241, 0.2914, 0.1699, 0.2306, 0.1622, 0.4058, 0.1251, 0.3279, 0.1241, 0.2914, 0.1251, 0.3279, 0.06884, 0.3448, 0.0678, 0.3084, 0.06884, 0.3448, 0.02303, 0.4056, 0.03067, 0.2304, 0.0678, 0.3084, 0.0678, 0.3084, 0.03067, 0.2304, 0.1699, 0.2306, 0.1241, 0.2914])
_uv.active_render = True
_uv = me_assetsvillage_187.uv_layers.new(name='UVTex')
_uv.uv.foreach_set('vector', [0.0, 0.0, 0.0, 0.0, 0.0, 0.0, 0.0, 0.0, 0.0, 0.0, 0.0, 0.0, 0.0, 0.0, 0.0, 0.0, 0.0, 0.0, 0.0, 0.0, 0.0, 0.0, 0.0, 0.0, 0.0, 0.0, 0.0, 0.0, 0.0, 0.0, 0.0, 0.0, 0.0, 0.0, 0.0, 0.0, 0.0, 0.0, 0.0, 0.0])
_ca = me_assetsvillage_187.color_attributes.new('Col', 'BYTE_COLOR', 'CORNER')
_ca.data.foreach_set('color', [1.0, 1.0, 1.0, 1.0, 1.0, 1.0, 1.0, 1.0, 1.0, 1.0, 1.0, 1.0, 1.0, 1.0, 1.0, 1.0, 1.0, 1.0, 1.0, 1.0, 1.0, 1.0, 1.0, 1.0, 1.0, 1.0, 1.0, 1.0, 1.0, 1.0, 1.0, 1.0, 1.0, 1.0, 1.0, 1.0, 1.0, 1.0, 1.0, 1.0, 1.0, 1.0, 1.0, 1.0, 1.0, 1.0, 1.0, 1.0, 1.0, 1.0, 1.0, 1.0, 1.0, 1.0, 1.0, 1.0, 1.0, 1.0, 1.0, 1.0, 1.0, 1.0, 1.0, 1.0, 1.0, 1.0, 1.0, 1.0, 1.0, 1.0, 1.0, 1.0, 1.0, 1.0, 1.0, 1.0, 1.0, 1.0, 1.0, 1.0])
me_assetsvillage_187.use_remesh_preserve_volume = False
me_assetsvillage_187.use_remesh_preserve_attributes = False
me_assetsvillage_187.use_mirror_vertex_groups = False
me_assetsvillage_187.update()
me_assetsvillage_188 = bpy.data.meshes.new('AssetsVillage.188')
me_assetsvillage_188.from_pydata([(0.04824, -0.6903, 0.1524), (-0.04014, -0.6903, 0.1524), (0.04824, -0.6987, 0.1442), (0.04824, -0.7002, 0.1626), (0.04824, -0.7086, 0.1544), (-0.04014, -0.7002, 0.1626), (-0.04014, -0.7086, 0.1544), (-0.04014, -0.6987, 0.1442)], [], [(3, 0, 1, 5), (4, 2, 0, 3), (4, 3, 5, 6), (5, 1, 7, 6), (6, 7, 2, 4)])
me_assetsvillage_188.polygons.foreach_set('use_smooth', [True] * 5)
_uv = me_assetsvillage_188.uv_layers.new(name='UVMap')
_uv.uv.foreach_set('vector', [0.1228, 0.3358, 0.1521, 0.4039, 0.02868, 0.4039, 0.05786, 0.3497, 0.1217, 0.2953, 0.159, 0.2398, 0.1521, 0.4039, 0.1228, 0.3358, 0.1217, 0.2953, 0.1228, 0.3358, 0.05786, 0.3497, 0.05952, 0.3093, 0.05786, 0.3497, 0.02868, 0.4039, 0.02303, 0.2398, 0.05952, 0.3093, 0.05952, 0.3093, 0.02303, 0.2398, 0.159, 0.2398, 0.1217, 0.2953])
_uv.active_render = True
_uv = me_assetsvillage_188.uv_layers.new(name='UVTex')
_uv.uv.foreach_set('vector', [0.0, 0.0, 0.0, 0.0, 0.0, 0.0, 0.0, 0.0, 0.0, 0.0, 0.0, 0.0, 0.0, 0.0, 0.0, 0.0, 0.0, 0.0, 0.0, 0.0, 0.0, 0.0, 0.0, 0.0, 0.0, 0.0, 0.0, 0.0, 0.0, 0.0, 0.0, 0.0, 0.0, 0.0, 0.0, 0.0, 0.0, 0.0, 0.0, 0.0])
_ca = me_assetsvillage_188.color_attributes.new('Col', 'BYTE_COLOR', 'CORNER')
_ca.data.foreach_set('color', [1.0, 1.0, 1.0, 1.0, 1.0, 1.0, 1.0, 1.0, 1.0, 1.0, 1.0, 1.0, 1.0, 1.0, 1.0, 1.0, 1.0, 1.0, 1.0, 1.0, 1.0, 1.0, 1.0, 1.0, 1.0, 1.0, 1.0, 1.0, 1.0, 1.0, 1.0, 1.0, 1.0, 1.0, 1.0, 1.0, 1.0, 1.0, 1.0, 1.0, 1.0, 1.0, 1.0, 1.0, 1.0, 1.0, 1.0, 1.0, 1.0, 1.0, 1.0, 1.0, 1.0, 1.0, 1.0, 1.0, 1.0, 1.0, 1.0, 1.0, 1.0, 1.0, 1.0, 1.0, 1.0, 1.0, 1.0, 1.0, 1.0, 1.0, 1.0, 1.0, 1.0, 1.0, 1.0, 1.0, 1.0, 1.0, 1.0, 1.0])
me_assetsvillage_188.use_remesh_preserve_volume = False
me_assetsvillage_188.use_remesh_preserve_attributes = False
me_assetsvillage_188.use_mirror_vertex_groups = False
me_assetsvillage_188.update()
me_assetsvillage_189 = bpy.data.meshes.new('AssetsVillage.189')
me_assetsvillage_189.from_pydata([(0.04824, -0.6259, 0.215), (-0.04014, -0.6259, 0.215), (0.04824, -0.6342, 0.2069), (0.04824, -0.6365, 0.226), (0.04824, -0.6449, 0.2178), (-0.04014, -0.6365, 0.226), (-0.04014, -0.6449, 0.2178), (-0.04014, -0.6342, 0.2069)], [], [(3, 0, 1, 5), (4, 2, 0, 3), (4, 3, 5, 6), (5, 1, 7, 6), (6, 7, 2, 4)])
me_assetsvillage_189.polygons.foreach_set('use_smooth', [True] * 5)
_uv = me_assetsvillage_189.uv_layers.new(name='UVMap')
_uv.uv.foreach_set('vector', [0.1217, 0.3351, 0.1538, 0.4069, 0.02769, 0.4069, 0.05991, 0.3497, 0.1206, 0.2965, 0.161, 0.2379, 0.1538, 0.4069, 0.1217, 0.3351, 0.1206, 0.2965, 0.1217, 0.3351, 0.05991, 0.3497, 0.06146, 0.3111, 0.05991, 0.3497, 0.02769, 0.4069, 0.02202, 0.238, 0.06146, 0.3111, 0.06146, 0.3111, 0.02202, 0.238, 0.161, 0.2379, 0.1206, 0.2965])
_uv.active_render = True
_uv = me_assetsvillage_189.uv_layers.new(name='UVTex')
_uv.uv.foreach_set('vector', [0.0, 0.0, 0.0, 0.0, 0.0, 0.0, 0.0, 0.0, 0.0, 0.0, 0.0, 0.0, 0.0, 0.0, 0.0, 0.0, 0.0, 0.0, 0.0, 0.0, 0.0, 0.0, 0.0, 0.0, 0.0, 0.0, 0.0, 0.0, 0.0, 0.0, 0.0, 0.0, 0.0, 0.0, 0.0, 0.0, 0.0, 0.0, 0.0, 0.0])
_ca = me_assetsvillage_189.color_attributes.new('Col', 'BYTE_COLOR', 'CORNER')
_ca.data.foreach_set('color', [1.0, 1.0, 1.0, 1.0, 1.0, 1.0, 1.0, 1.0, 1.0, 1.0, 1.0, 1.0, 1.0, 1.0, 1.0, 1.0, 1.0, 1.0, 1.0, 1.0, 1.0, 1.0, 1.0, 1.0, 1.0, 1.0, 1.0, 1.0, 1.0, 1.0, 1.0, 1.0, 1.0, 1.0, 1.0, 1.0, 1.0, 1.0, 1.0, 1.0, 1.0, 1.0, 1.0, 1.0, 1.0, 1.0, 1.0, 1.0, 1.0, 1.0, 1.0, 1.0, 1.0, 1.0, 1.0, 1.0, 1.0, 1.0, 1.0, 1.0, 1.0, 1.0, 1.0, 1.0, 1.0, 1.0, 1.0, 1.0, 1.0, 1.0, 1.0, 1.0, 1.0, 1.0, 1.0, 1.0, 1.0, 1.0, 1.0, 1.0])
me_assetsvillage_189.use_remesh_preserve_volume = False
me_assetsvillage_189.use_remesh_preserve_attributes = False
me_assetsvillage_189.use_mirror_vertex_groups = False
me_assetsvillage_189.update()
me_assetsvillage_190 = bpy.data.meshes.new('AssetsVillage.190')
me_assetsvillage_190.from_pydata([(0.04824, -0.8188, 0.02788), (-0.04014, -0.8188, 0.02788), (0.04824, -0.8272, 0.01972), (0.04824, -0.8291, 0.03841), (0.04824, -0.8375, 0.03026), (-0.04014, -0.8291, 0.03841), (-0.04014, -0.8375, 0.03026), (-0.04014, -0.8272, 0.01972)], [], [(3, 0, 1, 5), (4, 2, 0, 3), (4, 3, 5, 6), (5, 1, 7, 6), (6, 7, 2, 4)])
me_assetsvillage_190.polygons.foreach_set('use_smooth', [True] * 5)
_uv = me_assetsvillage_190.uv_layers.new(name='UVMap')
_uv.uv.foreach_set('vector', [0.1238, 0.3404, 0.1544, 0.4102, 0.02971, 0.4102, 0.06027, 0.3546, 0.1227, 0.3008, 0.1614, 0.2439, 0.1544, 0.4102, 0.1238, 0.3404, 0.1227, 0.3008, 0.1238, 0.3404, 0.06027, 0.3546, 0.06188, 0.3151, 0.06027, 0.3546, 0.02971, 0.4102, 0.02404, 0.2439, 0.06188, 0.3151, 0.06188, 0.3151, 0.02404, 0.2439, 0.1614, 0.2439, 0.1227, 0.3008])
_uv.active_render = True
_uv = me_assetsvillage_190.uv_layers.new(name='UVTex')
_uv.uv.foreach_set('vector', [0.0, 0.0, 0.0, 0.0, 0.0, 0.0, 0.0, 0.0, 0.0, 0.0, 0.0, 0.0, 0.0, 0.0, 0.0, 0.0, 0.0, 0.0, 0.0, 0.0, 0.0, 0.0, 0.0, 0.0, 0.0, 0.0, 0.0, 0.0, 0.0, 0.0, 0.0, 0.0, 0.0, 0.0, 0.0, 0.0, 0.0, 0.0, 0.0, 0.0])
_ca = me_assetsvillage_190.color_attributes.new('Col', 'BYTE_COLOR', 'CORNER')
_ca.data.foreach_set('color', [1.0, 1.0, 1.0, 1.0, 1.0, 1.0, 1.0, 1.0, 1.0, 1.0, 1.0, 1.0, 1.0, 1.0, 1.0, 1.0, 1.0, 1.0, 1.0, 1.0, 1.0, 1.0, 1.0, 1.0, 1.0, 1.0, 1.0, 1.0, 1.0, 1.0, 1.0, 1.0, 1.0, 1.0, 1.0, 1.0, 1.0, 1.0, 1.0, 1.0, 1.0, 1.0, 1.0, 1.0, 1.0, 1.0, 1.0, 1.0, 1.0, 1.0, 1.0, 1.0, 1.0, 1.0, 1.0, 1.0, 1.0, 1.0, 1.0, 1.0, 1.0, 1.0, 1.0, 1.0, 1.0, 1.0, 1.0, 1.0, 1.0, 1.0, 1.0, 1.0, 1.0, 1.0, 1.0, 1.0, 1.0, 1.0, 1.0, 1.0])
me_assetsvillage_190.use_remesh_preserve_volume = False
me_assetsvillage_190.use_remesh_preserve_attributes = False
me_assetsvillage_190.use_mirror_vertex_groups = False
me_assetsvillage_190.update()
me_assetsvillage_191 = bpy.data.meshes.new('AssetsVillage.191')
me_assetsvillage_191.from_pydata([(0.04824, -0.7544, 0.09057), (-0.04014, -0.7544, 0.09057), (0.04824, -0.7627, 0.08242), (0.04824, -0.7643, 0.1008), (0.04824, -0.7727, 0.09261), (-0.04014, -0.7643, 0.1008), (-0.04014, -0.7727, 0.09261), (-0.04014, -0.7627, 0.08242)], [], [(3, 0, 1, 5), (4, 2, 0, 3), (4, 3, 5, 6), (5, 1, 7, 6), (6, 7, 2, 4)])
me_assetsvillage_191.polygons.foreach_set('use_smooth', [True] * 5)
_uv = me_assetsvillage_191.uv_layers.new(name='UVMap')
_uv.uv.foreach_set('vector', [0.1245, 0.3394, 0.1537, 0.4076, 0.03035, 0.4075, 0.05949, 0.3533, 0.1234, 0.2989, 0.1607, 0.2435, 0.1537, 0.4076, 0.1245, 0.3394, 0.1234, 0.2989, 0.1245, 0.3394, 0.05949, 0.3533, 0.06116, 0.3129, 0.05949, 0.3533, 0.03035, 0.4075, 0.02471, 0.2435, 0.06116, 0.3129, 0.06116, 0.3129, 0.02471, 0.2435, 0.1607, 0.2435, 0.1234, 0.2989])
_uv.active_render = True
_uv = me_assetsvillage_191.uv_layers.new(name='UVTex')
_uv.uv.foreach_set('vector', [0.0, 0.0, 0.0, 0.0, 0.0, 0.0, 0.0, 0.0, 0.0, 0.0, 0.0, 0.0, 0.0, 0.0, 0.0, 0.0, 0.0, 0.0, 0.0, 0.0, 0.0, 0.0, 0.0, 0.0, 0.0, 0.0, 0.0, 0.0, 0.0, 0.0, 0.0, 0.0, 0.0, 0.0, 0.0, 0.0, 0.0, 0.0, 0.0, 0.0])
_ca = me_assetsvillage_191.color_attributes.new('Col', 'BYTE_COLOR', 'CORNER')
_ca.data.foreach_set('color', [1.0, 1.0, 1.0, 1.0, 1.0, 1.0, 1.0, 1.0, 1.0, 1.0, 1.0, 1.0, 1.0, 1.0, 1.0, 1.0, 1.0, 1.0, 1.0, 1.0, 1.0, 1.0, 1.0, 1.0, 1.0, 1.0, 1.0, 1.0, 1.0, 1.0, 1.0, 1.0, 1.0, 1.0, 1.0, 1.0, 1.0, 1.0, 1.0, 1.0, 1.0, 1.0, 1.0, 1.0, 1.0, 1.0, 1.0, 1.0, 1.0, 1.0, 1.0, 1.0, 1.0, 1.0, 1.0, 1.0, 1.0, 1.0, 1.0, 1.0, 1.0, 1.0, 1.0, 1.0, 1.0, 1.0, 1.0, 1.0, 1.0, 1.0, 1.0, 1.0, 1.0, 1.0, 1.0, 1.0, 1.0, 1.0, 1.0, 1.0])
me_assetsvillage_191.use_remesh_preserve_volume = False
me_assetsvillage_191.use_remesh_preserve_attributes = False
me_assetsvillage_191.use_mirror_vertex_groups = False
me_assetsvillage_191.update()

# ---- objects
ob_assetsvillage_169 = bpy.data.objects.new('AssetsVillage.169', me_assetsvillage_169)
ob_assetsvillage_170 = bpy.data.objects.new('AssetsVillage.170', me_assetsvillage_170)
ob_assetsvillage_171 = bpy.data.objects.new('AssetsVillage.171', me_assetsvillage_171)
ob_assetsvillage_172 = bpy.data.objects.new('AssetsVillage.172', me_assetsvillage_172)
ob_assetsvillage_173 = bpy.data.objects.new('AssetsVillage.173', me_assetsvillage_173)
ob_assetsvillage_174 = bpy.data.objects.new('AssetsVillage.174', me_assetsvillage_174)
ob_assetsvillage_175 = bpy.data.objects.new('AssetsVillage.175', me_assetsvillage_175)
ob_assetsvillage_176 = bpy.data.objects.new('AssetsVillage.176', me_assetsvillage_176)
ob_assetsvillage_177 = bpy.data.objects.new('AssetsVillage.177', me_assetsvillage_177)
ob_assetsvillage_178 = bpy.data.objects.new('AssetsVillage.178', me_assetsvillage_178)
ob_assetsvillage_179 = bpy.data.objects.new('AssetsVillage.179', me_assetsvillage_179)
ob_assetsvillage_180 = bpy.data.objects.new('AssetsVillage.180', me_assetsvillage_180)
ob_assetsvillage_181 = bpy.data.objects.new('AssetsVillage.181', me_assetsvillage_181)
ob_assetsvillage_182 = bpy.data.objects.new('AssetsVillage.182', me_assetsvillage_182)
ob_assetsvillage_183 = bpy.data.objects.new('AssetsVillage.183', me_assetsvillage_183)
ob_assetsvillage_184 = bpy.data.objects.new('AssetsVillage.184', me_assetsvillage_184)
ob_assetsvillage_185 = bpy.data.objects.new('AssetsVillage.185', me_assetsvillage_185)
ob_assetsvillage_186 = bpy.data.objects.new('AssetsVillage.186', me_assetsvillage_186)
ob_assetsvillage_187 = bpy.data.objects.new('AssetsVillage.187', me_assetsvillage_187)
ob_assetsvillage_188 = bpy.data.objects.new('AssetsVillage.188', me_assetsvillage_188)
ob_assetsvillage_189 = bpy.data.objects.new('AssetsVillage.189', me_assetsvillage_189)
ob_assetsvillage_190 = bpy.data.objects.new('AssetsVillage.190', me_assetsvillage_190)
ob_assetsvillage_191 = bpy.data.objects.new('AssetsVillage.191', me_assetsvillage_191)

# ---- transforms, parenting, visibility, modifiers, constraints
ob_assetsvillage_169.location = (0.0, 0.0, 0.0)
ob_assetsvillage_169.lock_rotations_4d = False
ob_assetsvillage_169.empty_display_type = 'ARROWS'
ob_assetsvillage_169.lineart.crease_threshold = 0.0
_m = ob_assetsvillage_169.modifiers.new('Auto Smooth', 'NODES')
_m.node_group = ng_auto_smooth
_gi = [s.identifier for s in ng_auto_smooth.interface.items_tree if s.item_type == 'SOCKET' and s.in_out == 'INPUT']
_m[_gi[1]] = 1.047  # Angle
ob_assetsvillage_170.location = (0.0, 0.0, 0.0)
ob_assetsvillage_170.lock_rotations_4d = False
ob_assetsvillage_170.empty_display_type = 'ARROWS'
ob_assetsvillage_170.lineart.crease_threshold = 0.0
_m = ob_assetsvillage_170.modifiers.new('Auto Smooth', 'NODES')
_m.node_group = ng_auto_smooth
_gi = [s.identifier for s in ng_auto_smooth.interface.items_tree if s.item_type == 'SOCKET' and s.in_out == 'INPUT']
_m[_gi[1]] = 1.047  # Angle
ob_assetsvillage_171.location = (0.0, 0.0, 0.0)
ob_assetsvillage_171.lock_rotations_4d = False
ob_assetsvillage_171.empty_display_type = 'ARROWS'
ob_assetsvillage_171.lineart.crease_threshold = 0.0
_m = ob_assetsvillage_171.modifiers.new('Auto Smooth', 'NODES')
_m.node_group = ng_auto_smooth
_gi = [s.identifier for s in ng_auto_smooth.interface.items_tree if s.item_type == 'SOCKET' and s.in_out == 'INPUT']
_m[_gi[1]] = 1.047  # Angle
ob_assetsvillage_172.location = (0.0, 0.0, 0.0)
ob_assetsvillage_172.lock_rotations_4d = False
ob_assetsvillage_172.empty_display_type = 'ARROWS'
ob_assetsvillage_172.lineart.crease_threshold = 0.0
_m = ob_assetsvillage_172.modifiers.new('Auto Smooth', 'NODES')
_m.node_group = ng_auto_smooth
_gi = [s.identifier for s in ng_auto_smooth.interface.items_tree if s.item_type == 'SOCKET' and s.in_out == 'INPUT']
_m[_gi[1]] = 1.047  # Angle
ob_assetsvillage_173.location = (0.0, 0.0, 0.0)
ob_assetsvillage_173.lock_rotations_4d = False
ob_assetsvillage_173.empty_display_type = 'ARROWS'
ob_assetsvillage_173.lineart.crease_threshold = 0.0
_m = ob_assetsvillage_173.modifiers.new('Auto Smooth', 'NODES')
_m.node_group = ng_auto_smooth
_gi = [s.identifier for s in ng_auto_smooth.interface.items_tree if s.item_type == 'SOCKET' and s.in_out == 'INPUT']
_m[_gi[1]] = 1.047  # Angle
ob_assetsvillage_174.location = (0.0, 0.0, 0.0)
ob_assetsvillage_174.lock_rotations_4d = False
ob_assetsvillage_174.empty_display_type = 'ARROWS'
ob_assetsvillage_174.lineart.crease_threshold = 0.0
_m = ob_assetsvillage_174.modifiers.new('Auto Smooth', 'NODES')
_m.node_group = ng_auto_smooth
_gi = [s.identifier for s in ng_auto_smooth.interface.items_tree if s.item_type == 'SOCKET' and s.in_out == 'INPUT']
_m[_gi[1]] = 1.047  # Angle
ob_assetsvillage_175.location = (0.0, 0.0, 0.0)
ob_assetsvillage_175.lock_rotations_4d = False
ob_assetsvillage_175.empty_display_type = 'ARROWS'
ob_assetsvillage_175.lineart.crease_threshold = 0.0
_m = ob_assetsvillage_175.modifiers.new('Auto Smooth', 'NODES')
_m.node_group = ng_auto_smooth
_gi = [s.identifier for s in ng_auto_smooth.interface.items_tree if s.item_type == 'SOCKET' and s.in_out == 'INPUT']
_m[_gi[1]] = 1.047  # Angle
ob_assetsvillage_176.location = (0.0, 0.0, 0.0)
ob_assetsvillage_176.lock_rotations_4d = False
ob_assetsvillage_176.empty_display_type = 'ARROWS'
ob_assetsvillage_176.lineart.crease_threshold = 0.0
_m = ob_assetsvillage_176.modifiers.new('Auto Smooth', 'NODES')
_m.node_group = ng_auto_smooth
_gi = [s.identifier for s in ng_auto_smooth.interface.items_tree if s.item_type == 'SOCKET' and s.in_out == 'INPUT']
_m[_gi[1]] = 1.047  # Angle
ob_assetsvillage_177.location = (0.0, 0.0, 0.0)
ob_assetsvillage_177.lock_rotations_4d = False
ob_assetsvillage_177.empty_display_type = 'ARROWS'
ob_assetsvillage_177.lineart.crease_threshold = 0.0
_m = ob_assetsvillage_177.modifiers.new('Auto Smooth', 'NODES')
_m.node_group = ng_auto_smooth
_gi = [s.identifier for s in ng_auto_smooth.interface.items_tree if s.item_type == 'SOCKET' and s.in_out == 'INPUT']
_m[_gi[1]] = 1.047  # Angle
ob_assetsvillage_178.location = (0.0, 0.0, 0.0)
ob_assetsvillage_178.lock_rotations_4d = False
ob_assetsvillage_178.empty_display_type = 'ARROWS'
ob_assetsvillage_178.lineart.crease_threshold = 0.0
_m = ob_assetsvillage_178.modifiers.new('Auto Smooth', 'NODES')
_m.node_group = ng_auto_smooth
_gi = [s.identifier for s in ng_auto_smooth.interface.items_tree if s.item_type == 'SOCKET' and s.in_out == 'INPUT']
_m[_gi[1]] = 1.047  # Angle
ob_assetsvillage_179.location = (0.0, 0.0, 0.0)
ob_assetsvillage_179.lock_rotations_4d = False
ob_assetsvillage_179.empty_display_type = 'ARROWS'
ob_assetsvillage_179.lineart.crease_threshold = 0.0
_m = ob_assetsvillage_179.modifiers.new('Auto Smooth', 'NODES')
_m.node_group = ng_auto_smooth
_gi = [s.identifier for s in ng_auto_smooth.interface.items_tree if s.item_type == 'SOCKET' and s.in_out == 'INPUT']
_m[_gi[1]] = 1.047  # Angle
ob_assetsvillage_180.location = (0.0, 0.0, 0.0)
ob_assetsvillage_180.lock_rotations_4d = False
ob_assetsvillage_180.empty_display_type = 'ARROWS'
ob_assetsvillage_180.lineart.crease_threshold = 0.0
_m = ob_assetsvillage_180.modifiers.new('Auto Smooth', 'NODES')
_m.node_group = ng_auto_smooth
_gi = [s.identifier for s in ng_auto_smooth.interface.items_tree if s.item_type == 'SOCKET' and s.in_out == 'INPUT']
_m[_gi[1]] = 1.047  # Angle
ob_assetsvillage_181.location = (0.0, 0.0, 0.0)
ob_assetsvillage_181.lock_rotations_4d = False
ob_assetsvillage_181.empty_display_type = 'ARROWS'
ob_assetsvillage_181.lineart.crease_threshold = 0.0
_m = ob_assetsvillage_181.modifiers.new('Auto Smooth', 'NODES')
_m.node_group = ng_auto_smooth
_gi = [s.identifier for s in ng_auto_smooth.interface.items_tree if s.item_type == 'SOCKET' and s.in_out == 'INPUT']
_m[_gi[1]] = 1.047  # Angle
ob_assetsvillage_182.location = (0.0, 0.0, 0.0)
ob_assetsvillage_182.lock_rotations_4d = False
ob_assetsvillage_182.empty_display_type = 'ARROWS'
ob_assetsvillage_182.lineart.crease_threshold = 0.0
_m = ob_assetsvillage_182.modifiers.new('Auto Smooth', 'NODES')
_m.node_group = ng_auto_smooth
_gi = [s.identifier for s in ng_auto_smooth.interface.items_tree if s.item_type == 'SOCKET' and s.in_out == 'INPUT']
_m[_gi[1]] = 1.047  # Angle
ob_assetsvillage_183.location = (0.0, 0.0, 0.0)
ob_assetsvillage_183.lock_rotations_4d = False
ob_assetsvillage_183.empty_display_type = 'ARROWS'
ob_assetsvillage_183.lineart.crease_threshold = 0.0
_m = ob_assetsvillage_183.modifiers.new('Auto Smooth', 'NODES')
_m.node_group = ng_auto_smooth
_gi = [s.identifier for s in ng_auto_smooth.interface.items_tree if s.item_type == 'SOCKET' and s.in_out == 'INPUT']
_m[_gi[1]] = 1.047  # Angle
ob_assetsvillage_184.location = (0.0, 0.0, 0.0)
ob_assetsvillage_184.lock_rotations_4d = False
ob_assetsvillage_184.empty_display_type = 'ARROWS'
ob_assetsvillage_184.lineart.crease_threshold = 0.0
_m = ob_assetsvillage_184.modifiers.new('Auto Smooth', 'NODES')
_m.node_group = ng_auto_smooth
_gi = [s.identifier for s in ng_auto_smooth.interface.items_tree if s.item_type == 'SOCKET' and s.in_out == 'INPUT']
_m[_gi[1]] = 1.047  # Angle
ob_assetsvillage_185.location = (0.0, 0.0, 0.0)
ob_assetsvillage_185.lock_rotations_4d = False
ob_assetsvillage_185.empty_display_type = 'ARROWS'
ob_assetsvillage_185.lineart.crease_threshold = 0.0
_m = ob_assetsvillage_185.modifiers.new('Auto Smooth', 'NODES')
_m.node_group = ng_auto_smooth
_gi = [s.identifier for s in ng_auto_smooth.interface.items_tree if s.item_type == 'SOCKET' and s.in_out == 'INPUT']
_m[_gi[1]] = 1.047  # Angle
ob_assetsvillage_186.location = (0.0, 0.0, 0.0)
ob_assetsvillage_186.lock_rotations_4d = False
ob_assetsvillage_186.empty_display_type = 'ARROWS'
ob_assetsvillage_186.lineart.crease_threshold = 0.0
_m = ob_assetsvillage_186.modifiers.new('Auto Smooth', 'NODES')
_m.node_group = ng_auto_smooth
_gi = [s.identifier for s in ng_auto_smooth.interface.items_tree if s.item_type == 'SOCKET' and s.in_out == 'INPUT']
_m[_gi[1]] = 1.047  # Angle
ob_assetsvillage_187.location = (0.0, 0.0, 0.0)
ob_assetsvillage_187.lock_rotations_4d = False
ob_assetsvillage_187.empty_display_type = 'ARROWS'
ob_assetsvillage_187.lineart.crease_threshold = 0.0
_m = ob_assetsvillage_187.modifiers.new('Auto Smooth', 'NODES')
_m.node_group = ng_auto_smooth
_gi = [s.identifier for s in ng_auto_smooth.interface.items_tree if s.item_type == 'SOCKET' and s.in_out == 'INPUT']
_m[_gi[1]] = 1.047  # Angle
ob_assetsvillage_188.location = (0.0, 0.0, 0.0)
ob_assetsvillage_188.lock_rotations_4d = False
ob_assetsvillage_188.empty_display_type = 'ARROWS'
ob_assetsvillage_188.lineart.crease_threshold = 0.0
_m = ob_assetsvillage_188.modifiers.new('Auto Smooth', 'NODES')
_m.node_group = ng_auto_smooth
_gi = [s.identifier for s in ng_auto_smooth.interface.items_tree if s.item_type == 'SOCKET' and s.in_out == 'INPUT']
_m[_gi[1]] = 1.047  # Angle
ob_assetsvillage_189.location = (0.0, 0.0, 0.0)
ob_assetsvillage_189.lock_rotations_4d = False
ob_assetsvillage_189.empty_display_type = 'ARROWS'
ob_assetsvillage_189.lineart.crease_threshold = 0.0
_m = ob_assetsvillage_189.modifiers.new('Auto Smooth', 'NODES')
_m.node_group = ng_auto_smooth
_gi = [s.identifier for s in ng_auto_smooth.interface.items_tree if s.item_type == 'SOCKET' and s.in_out == 'INPUT']
_m[_gi[1]] = 1.047  # Angle
ob_assetsvillage_190.location = (0.0, 0.0, 0.0)
ob_assetsvillage_190.lock_rotations_4d = False
ob_assetsvillage_190.empty_display_type = 'ARROWS'
ob_assetsvillage_190.lineart.crease_threshold = 0.0
_m = ob_assetsvillage_190.modifiers.new('Auto Smooth', 'NODES')
_m.node_group = ng_auto_smooth
_gi = [s.identifier for s in ng_auto_smooth.interface.items_tree if s.item_type == 'SOCKET' and s.in_out == 'INPUT']
_m[_gi[1]] = 1.047  # Angle
ob_assetsvillage_191.location = (0.0, 0.0, 0.0)
ob_assetsvillage_191.lock_rotations_4d = False
ob_assetsvillage_191.empty_display_type = 'ARROWS'
ob_assetsvillage_191.lineart.crease_threshold = 0.0
_m = ob_assetsvillage_191.modifiers.new('Auto Smooth', 'NODES')
_m.node_group = ng_auto_smooth
_gi = [s.identifier for s in ng_auto_smooth.interface.items_tree if s.item_type == 'SOCKET' and s.in_out == 'INPUT']
_m[_gi[1]] = 1.047  # Angle

# ---- collection membership
col_collection.objects.link(ob_assetsvillage_169)
col_collection.objects.link(ob_assetsvillage_170)
col_collection.objects.link(ob_assetsvillage_171)
col_collection.objects.link(ob_assetsvillage_172)
col_collection.objects.link(ob_assetsvillage_173)
col_collection.objects.link(ob_assetsvillage_174)
col_collection.objects.link(ob_assetsvillage_175)
col_collection.objects.link(ob_assetsvillage_176)
col_collection.objects.link(ob_assetsvillage_177)
col_collection.objects.link(ob_assetsvillage_178)
col_collection.objects.link(ob_assetsvillage_179)
col_collection.objects.link(ob_assetsvillage_180)
col_collection.objects.link(ob_assetsvillage_181)
col_collection.objects.link(ob_assetsvillage_182)
col_collection.objects.link(ob_assetsvillage_183)
col_collection.objects.link(ob_assetsvillage_184)
col_collection.objects.link(ob_assetsvillage_185)
col_collection.objects.link(ob_assetsvillage_186)
col_collection.objects.link(ob_assetsvillage_187)
col_collection.objects.link(ob_assetsvillage_188)
col_collection.objects.link(ob_assetsvillage_189)
col_collection.objects.link(ob_assetsvillage_190)
col_collection.objects.link(ob_assetsvillage_191)

# ---- scene / render settings (as saved in the file)
scene.frame_start = 1; scene.frame_end = 250; scene.frame_set(1)
scene.render.engine = 'BLENDER_EEVEE_NEXT'
scene.cycles.use_denoising = False
scene.cycles.samples = 128
scene.cycles.sampling_pattern = 'TABULATED_SOBOL'
scene.cycles.use_adaptive_sampling = False
scene.cycles.use_light_tree = False
scene.view_settings.view_transform = 'Filmic'
bpy.context.view_layer.update()

# ---- added for rendering (the .blend has no active camera and no usable light): camera, sun
cam_auto = bpy.data.cameras.new('AutoCamera')
cam_auto.lens = 50.0
cam_auto.sensor_width = 36.0
cam_auto.clip_end = 1000.0
ob_auto_camera = bpy.data.objects.new('AutoCamera', cam_auto)
scene.collection.objects.link(ob_auto_camera)
ob_auto_camera.location = (1.84399, -2.39159, 2.04219)
ob_auto_camera.rotation_euler = (1.09748, -7.21219e-08, 0.694738)
scene.camera = ob_auto_camera
light_auto_sun = bpy.data.lights.new('AutoSun', 'SUN')
light_auto_sun.energy = 3.0
light_auto_sun.angle = 0.0523599
ob_auto_sun = bpy.data.objects.new('AutoSun', light_auto_sun)
scene.collection.objects.link(ob_auto_sun)
ob_auto_sun.rotation_euler = (0.872665, 0.174533, 0.523599)
bpy.context.view_layer.update()
